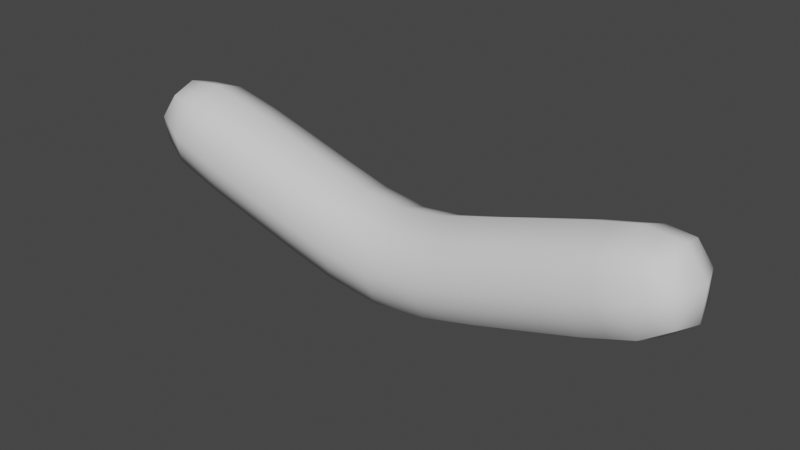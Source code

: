 # Source: Sausage.blend  (saved by Blender 2.83.20; exported with 4.5.12 LTS)
import bpy
from mathutils import Matrix  # noqa: F401  (used for matrix-valued properties, if any)

bpy.ops.wm.read_factory_settings(use_empty=True)
scene = bpy.context.scene
scene.name = 'Scene'

# ---- collections
col_collection = bpy.data.collections.new('Collection'); scene.collection.children.link(col_collection)

# ---- world
world_world = bpy.data.worlds.new('World'); scene.world = world_world
world_world.use_nodes = True; world_world.node_tree.nodes.clear()
_N = world_world.node_tree.nodes; _L = world_world.node_tree.links
n0 = _N.new('ShaderNodeOutputWorld'); n0.name = 'World Output'; n0.location = (300, 300)
n1 = _N.new('ShaderNodeBackground'); n1.name = 'Background'; n1.location = (10, 300)
n1.inputs[0].default_value = (0.05088, 0.05088, 0.05088, 1.0)
_L.new(n1.outputs[0], n0.inputs[0])
n0.is_active_output = True
world_world.color = (0.05088, 0.05088, 0.05088)
world_world.use_sun_shadow = False
world_world.sun_shadow_jitter_overblur = 0.0

# ---- meshes
me_cube = bpy.data.meshes.new('Cube')
me_cube.from_pydata([(-1.332, 0.125, 0.2639), (-1.332, -0.125, 0.2639), (-1.261, -0.125, 0.5036), (-1.261, 0.125, 0.5036), (7.451e-09, 0.1667, -0.1179), (0.0, -0.1667, -0.1179), (-1.49e-08, -0.1667, 0.2109), (0.0, 0.1667, 0.2109), (1.332, 0.125, 0.2639), (1.332, -0.125, 0.2639), (1.261, -0.125, 0.5036), (1.261, 0.125, 0.5036), (0.9901, 0.1667, 0.1193), (0.9901, -0.1667, 0.1193), (0.8955, -0.1667, 0.4389), (0.8955, 0.1667, 0.4389), (0.5108, 0.1667, -0.02141), (0.5108, -0.1667, -0.02141), (0.432, -0.1667, 0.3005), (0.432, 0.1667, 0.3005), (-0.5108, 0.1667, -0.02141), (-0.5108, -0.1667, -0.02141), (-0.432, -0.1667, 0.3005), (-0.432, 0.1667, 0.3005), (-0.9901, 0.1667, 0.1193), (-0.9901, -0.1667, 0.1193), (-0.8955, -0.1667, 0.4389), (-0.8955, 0.1667, 0.4389), (-1.322, 0.1524, 0.3914), (-1.365, 5.96e-08, 0.2453), (-1.322, -0.1524, 0.3914), (-1.279, -5.96e-08, 0.5375), (1.322, 0.1524, 0.3914), (1.279, 0.0, 0.5375), (1.322, -0.1524, 0.3914), (1.365, -5.96e-08, 0.2453), (1.209, 0.1595, 0.1915), (1.209, -0.1595, 0.1915), (1.008, 0.0, 0.05935), (1.118, -0.1595, 0.4974), (0.9428, -0.2292, 0.2791), (1.118, 0.1595, 0.4974), (0.8778, 0.0, 0.4988), (0.9428, 0.2292, 0.2791), (0.7534, 0.1667, 0.04937), (0.7534, -0.1667, 0.04937), (0.5256, 0.0, -0.08176), (0.6608, -0.1667, 0.3693), (0.4714, -0.2292, 0.1395), (0.6608, 0.1667, 0.3693), (0.4172, 0.0, 0.3609), (0.4714, 0.2292, 0.1395), (0.2584, 0.1667, -0.08751), (0.2584, -0.1667, -0.08751), (4.939e-10, 9.878e-10, -0.1795), (0.213, -0.1667, 0.2387), (-1.49e-08, -0.2292, 0.04652), (0.213, 0.1667, 0.2387), (-8.561e-09, 3.622e-09, 0.2725), (-1.49e-08, 0.2292, 0.04652), (-0.2584, 0.1667, -0.08751), (-0.2584, -0.1667, -0.08751), (-0.5256, 0.0, -0.08176), (-0.213, -0.1667, 0.2387), (-0.4714, -0.2292, 0.1395), (-0.213, 0.1667, 0.2387), (-0.4172, 0.0, 0.3609), (-0.4714, 0.2292, 0.1395), (-0.7534, 0.1667, 0.04937), (-0.7534, -0.1667, 0.04937), (-1.008, 0.0, 0.05935), (-0.6608, -0.1667, 0.3693), (-0.9428, -0.2292, 0.2791), (-0.6608, 0.1667, 0.3693), (-0.8778, 0.0, 0.4988), (-0.9428, 0.2292, 0.2791), (-1.209, 0.1595, 0.1915), (-1.209, -0.1595, 0.1915), (-1.118, -0.1595, 0.4974), (-1.118, 0.1595, 0.4974), (-1.376, 0.0, 0.4074), (1.376, 0.0, 0.4074), (1.228, 0.0, 0.1347), (1.166, -0.2195, 0.3452), (1.104, 0.0, 0.5557), (1.166, 0.2195, 0.3452), (0.7708, -2.98e-08, -0.01062), (0.7071, -0.2292, 0.2093), (0.6434, 0.0, 0.4293), (0.7071, 0.2292, 0.2093), (0.2669, 1.49e-08, -0.1487), (0.2357, -0.2292, 0.07559), (0.2045, 0.0, 0.2998), (0.2357, 0.2292, 0.07559), (-0.2669, 1.49e-08, -0.1487), (-0.2357, -0.2292, 0.07559), (-0.2045, 0.0, 0.2998), (-0.2357, 0.2292, 0.07559), (-0.7708, 0.0, -0.01062), (-0.7071, -0.2292, 0.2093), (-0.6434, 0.0, 0.4293), (-0.7071, 0.2292, 0.2093), (-1.228, 0.0, 0.1347), (-1.166, -0.2195, 0.3452), (-1.104, -5.96e-08, 0.5557), (-1.166, 0.2195, 0.3452), (-1.292, 0.1387, 0.4475), (-1.327, 0.1387, 0.3276), (-1.349, 0.0625, 0.2546), (-1.349, -0.0625, 0.2546), (-1.327, -0.1387, 0.3276), (-1.292, -0.1387, 0.4475), (-1.27, -0.0625, 0.5206), (-1.27, 0.0625, 0.5206), (1.327, 0.1387, 0.3276), (1.292, 0.1387, 0.4475), (1.27, 0.0625, 0.5206), (1.27, -0.0625, 0.5206), (1.292, -0.1387, 0.4475), (1.327, -0.1387, 0.3276), (1.349, -0.0625, 0.2546), (1.349, 0.0625, 0.2546), (1.099, 0.1631, 0.1554), (1.27, 0.1423, 0.2277), (1.27, -0.1423, 0.2277), (1.099, -0.1631, 0.1554), (0.999, -0.08333, 0.08932), (0.999, 0.08333, 0.08932), (1.19, -0.1423, 0.5005), (1.007, -0.1631, 0.4682), (0.9192, -0.1979, 0.359), (0.9665, -0.1979, 0.1992), (1.19, 0.1423, 0.5005), (1.007, 0.1631, 0.4682), (0.8866, 0.08333, 0.4689), (0.8866, -0.08333, 0.4689), (0.9665, 0.1979, 0.1992), (0.9192, 0.1979, 0.359), (0.6321, 0.1667, 0.01398), (0.8718, 0.1667, 0.08433), (0.8718, -0.1667, 0.08433), (0.6321, -0.1667, 0.01398), (0.5182, -0.08333, -0.05159), (0.5182, 0.08333, -0.05159), (0.7781, -0.1667, 0.4041), (0.5464, -0.1667, 0.3349), (0.4517, -0.1979, 0.22), (0.4911, -0.1979, 0.05907), (0.7781, 0.1667, 0.4041), (0.5464, 0.1667, 0.3349), (0.4246, 0.08333, 0.3307), (0.4246, -0.08333, 0.3307), (0.4911, 0.1979, 0.05907), (0.4517, 0.1979, 0.22), (0.1292, 0.1667, -0.1027), (0.3846, 0.1667, -0.05446), (0.3846, -0.1667, -0.05446), (0.1292, -0.1667, -0.1027), (2.47e-10, -0.08333, -0.1487), (3.972e-09, 0.08333, -0.1487), (0.3225, -0.1667, 0.2696), (0.1065, -0.1667, 0.2248), (-1.49e-08, -0.1979, 0.1287), (-7.451e-09, -0.1979, -0.03567), (0.3225, 0.1667, 0.2696), (0.1065, 0.1667, 0.2248), (-4.281e-09, 0.08333, 0.2417), (-1.173e-08, -0.08333, 0.2417), (-3.725e-09, 0.1979, -0.03567), (-7.451e-09, 0.1979, 0.1287), (-0.3846, 0.1667, -0.05446), (-0.1292, 0.1667, -0.1027), (-0.1292, -0.1667, -0.1027), (-0.3846, -0.1667, -0.05446), (-0.5182, -0.08333, -0.05159), (-0.5182, 0.08333, -0.05159), (-0.1065, -0.1667, 0.2248), (-0.3225, -0.1667, 0.2696), (-0.4517, -0.1979, 0.22), (-0.4911, -0.1979, 0.05907), (-0.1065, 0.1667, 0.2248), (-0.3225, 0.1667, 0.2696), (-0.4246, 0.08333, 0.3307), (-0.4246, -0.08333, 0.3307), (-0.4911, 0.1979, 0.05907), (-0.4517, 0.1979, 0.22), (-0.8718, 0.1667, 0.08433), (-0.6321, 0.1667, 0.01398), (-0.6321, -0.1667, 0.01398), (-0.8718, -0.1667, 0.08433), (-0.999, -0.08333, 0.08932), (-0.999, 0.08333, 0.08932), (-0.5464, -0.1667, 0.3349), (-0.7781, -0.1667, 0.4041), (-0.9192, -0.1979, 0.359), (-0.9665, -0.1979, 0.1992), (-0.5464, 0.1667, 0.3349), (-0.7781, 0.1667, 0.4041), (-0.8866, 0.08333, 0.4689), (-0.8866, -0.08333, 0.4689), (-0.9665, 0.1979, 0.1992), (-0.9192, 0.1979, 0.359), (-1.27, 0.1423, 0.2277), (-1.099, 0.1631, 0.1554), (-1.099, -0.1631, 0.1554), (-1.27, -0.1423, 0.2277), (-1.007, -0.1631, 0.4682), (-1.19, -0.1423, 0.5005), (-1.007, 0.1631, 0.4682), (-1.19, 0.1423, 0.5005), (-1.371, 2.98e-08, 0.3264), (-1.349, -0.0762, 0.3994), (-1.328, -2.98e-08, 0.4725), (-1.349, 0.0762, 0.3994), (1.328, 0.0, 0.4725), (1.349, -0.0762, 0.3994), (1.371, -2.98e-08, 0.3264), (1.349, 0.0762, 0.3994), (1.297, -2.98e-08, 0.19), (1.219, -0.07976, 0.1631), (1.118, 0.0, 0.09704), (1.219, 0.07976, 0.1631), (1.244, -0.186, 0.3683), (1.142, -0.1895, 0.4213), (1.054, -0.2243, 0.3122), (1.188, -0.1895, 0.2683), (1.191, 0.0, 0.5466), (1.111, 0.07976, 0.5266), (0.9908, 0.0, 0.5273), (1.111, -0.07976, 0.5266), (1.244, 0.186, 0.3683), (1.188, 0.1895, 0.2683), (1.054, 0.2243, 0.3122), (1.142, 0.1895, 0.4213), (0.8893, -1.49e-08, 0.02437), (0.7621, -0.08333, 0.01938), (0.6482, -1.49e-08, -0.04619), (0.7621, 0.08333, 0.01938), (0.825, -0.2292, 0.2442), (0.6839, -0.1979, 0.2893), (0.5893, -0.2292, 0.1744), (0.7303, -0.1979, 0.1293), (0.7606, 0.0, 0.464), (0.6521, 0.08333, 0.3993), (0.5303, 0.0, 0.3951), (0.6521, -0.08333, 0.3993), (0.825, 0.2292, 0.2442), (0.7303, 0.1979, 0.1293), (0.5893, 0.2292, 0.1744), (0.6839, 0.1979, 0.2893), (0.3962, 7.451e-09, -0.1152), (0.2626, -0.08333, -0.1181), (0.1334, 7.944e-09, -0.1641), (0.2626, 0.08333, -0.1181), (0.3536, -0.2292, 0.1076), (0.2244, -0.1979, 0.1571), (0.1179, -0.2292, 0.06105), (0.247, -0.1979, -0.00596), (0.3109, 0.0, 0.3304), (0.2088, 0.08333, 0.2693), (0.1023, 1.811e-09, 0.2862), (0.2088, -0.08333, 0.2693), (0.3536, 0.2292, 0.1076), (0.247, 0.1979, -0.00596), (0.1179, 0.2292, 0.06105), (0.2244, 0.1979, 0.1571), (-0.1334, 7.944e-09, -0.1641), (-0.2626, -0.08333, -0.1181), (-0.3962, 7.451e-09, -0.1152), (-0.2626, 0.08333, -0.1181), (-0.1179, -0.2292, 0.06105), (-0.2244, -0.1979, 0.1571), (-0.3536, -0.2292, 0.1076), (-0.247, -0.1979, -0.00596), (-0.1023, 1.811e-09, 0.2862), (-0.2088, 0.08333, 0.2693), (-0.3109, 0.0, 0.3304), (-0.2088, -0.08333, 0.2693), (-0.1179, 0.2292, 0.06105), (-0.247, 0.1979, -0.00596), (-0.3536, 0.2292, 0.1076), (-0.2244, 0.1979, 0.1571), (-0.6482, 0.0, -0.04619), (-0.7621, -0.08333, 0.01938), (-0.8893, 0.0, 0.02437), (-0.7621, 0.08333, 0.01938), (-0.5893, -0.2292, 0.1744), (-0.6839, -0.1979, 0.2893), (-0.825, -0.2292, 0.2442), (-0.7303, -0.1979, 0.1293), (-0.5303, 0.0, 0.3951), (-0.6521, 0.08333, 0.3993), (-0.7606, 0.0, 0.464), (-0.6521, -0.08333, 0.3993), (-0.5893, 0.2292, 0.1744), (-0.7303, 0.1979, 0.1293), (-0.825, 0.2292, 0.2442), (-0.6839, 0.1979, 0.2893), (-1.118, 0.0, 0.09704), (-1.219, -0.07976, 0.1631), (-1.297, 2.98e-08, 0.19), (-1.219, 0.07976, 0.1631), (-1.054, -0.2243, 0.3122), (-1.142, -0.1895, 0.4213), (-1.244, -0.186, 0.3683), (-1.188, -0.1895, 0.2683), (-0.9908, -2.98e-08, 0.5273), (-1.111, 0.07976, 0.5266), (-1.191, -5.96e-08, 0.5466), (-1.111, -0.07976, 0.5266), (-1.054, 0.2243, 0.3122), (-1.188, 0.1895, 0.2683), (-1.244, 0.186, 0.3683), (-1.142, 0.1895, 0.4213), (-1.217, 0.1641, 0.4344), (-1.257, 0.1641, 0.298), (-1.077, 0.1937, 0.2338), (-1.031, 0.1937, 0.3902), (-1.19, -0.07113, 0.5236), (-1.19, 0.07113, 0.5236), (-0.9989, 0.08155, 0.4977), (-0.9989, -0.08155, 0.4977), (-1.257, -0.1641, 0.298), (-1.217, -0.1641, 0.4344), (-1.031, -0.1937, 0.3902), (-1.077, -0.1937, 0.2338), (-1.284, 0.07113, 0.2088), (-1.284, -0.07113, 0.2088), (-1.109, -0.08155, 0.1262), (-1.109, 0.08155, 0.1262), (-0.8016, 0.1979, 0.3242), (-0.8484, 0.1979, 0.1643), (-0.6107, 0.1979, 0.09421), (-0.5678, 0.1979, 0.2547), (-0.7694, -0.08333, 0.4341), (-0.7694, 0.08333, 0.4341), (-0.5383, 0.08333, 0.365), (-0.5383, -0.08333, 0.365), (-0.8484, -0.1979, 0.1643), (-0.8016, -0.1979, 0.3242), (-0.5678, -0.1979, 0.2547), (-0.6107, -0.1979, 0.09421), (-0.8806, 0.08333, 0.05435), (-0.8806, -0.08333, 0.05435), (-0.6402, -0.08333, -0.0161), (-0.6402, 0.08333, -0.0161), (-0.338, 0.1979, 0.1886), (-0.3691, 0.1979, 0.02656), (-0.1235, 0.1979, -0.02082), (-0.1122, 0.1979, 0.1429), (-0.3167, -0.08333, 0.3), (-0.3167, 0.08333, 0.3), (-0.1044, 0.08333, 0.2555), (-0.1044, -0.08333, 0.2555), (-0.3691, -0.1979, 0.02656), (-0.338, -0.1979, 0.1886), (-0.1122, -0.1979, 0.1429), (-0.1235, -0.1979, -0.02082), (-0.3904, 0.08333, -0.08484), (-0.3904, -0.08333, -0.08484), (-0.1313, -0.08333, -0.1334), (-0.1313, 0.08333, -0.1334), (0.1122, 0.1979, 0.1429), (0.1235, 0.1979, -0.02082), (0.3691, 0.1979, 0.02656), (0.338, 0.1979, 0.1886), (0.1044, -0.08333, 0.2555), (0.1044, 0.08333, 0.2555), (0.3167, 0.08333, 0.3), (0.3167, -0.08333, 0.3), (0.1235, -0.1979, -0.02082), (0.1122, -0.1979, 0.1429), (0.338, -0.1979, 0.1886), (0.3691, -0.1979, 0.02656), (0.1313, 0.08333, -0.1334), (0.1313, -0.08333, -0.1334), (0.3904, -0.08333, -0.08484), (0.3904, 0.08333, -0.08484), (0.5678, 0.1979, 0.2547), (0.6107, 0.1979, 0.09421), (0.8484, 0.1979, 0.1643), (0.8016, 0.1979, 0.3242), (0.5383, -0.08333, 0.365), (0.5383, 0.08333, 0.365), (0.7694, 0.08333, 0.4341), (0.7694, -0.08333, 0.4341), (0.6107, -0.1979, 0.09421), (0.5678, -0.1979, 0.2547), (0.8016, -0.1979, 0.3242), (0.8484, -0.1979, 0.1643), (0.6402, 0.08333, -0.0161), (0.6402, -0.08333, -0.0161), (0.8806, -0.08333, 0.05435), (0.8806, 0.08333, 0.05435), (1.031, 0.1937, 0.3902), (1.077, 0.1937, 0.2338), (1.257, 0.1641, 0.298), (1.217, 0.1641, 0.4344), (0.9989, -0.08155, 0.4977), (0.9989, 0.08155, 0.4977), (1.19, 0.07113, 0.5236), (1.19, -0.07113, 0.5236), (1.077, -0.1937, 0.2338), (1.031, -0.1937, 0.3902), (1.217, -0.1641, 0.4344), (1.257, -0.1641, 0.298), (1.109, 0.08155, 0.1262), (1.109, -0.08155, 0.1262), (1.284, -0.07113, 0.2088), (1.284, 0.07113, 0.2088), (1.349, 0.06935, 0.327), (1.349, -0.06935, 0.327), (1.31, -0.06935, 0.46), (1.31, 0.06935, 0.46), (-1.31, 0.06935, 0.46), (-1.31, -0.06935, 0.46), (-1.349, -0.06935, 0.327), (-1.349, 0.06935, 0.327)], [], [(417, 210, 80, 213), (416, 110, 30, 211), (415, 111, 2, 112), (414, 212, 31, 113), (413, 214, 81, 217), (412, 118, 34, 215), (411, 119, 9, 120), (410, 216, 35, 121), (409, 218, 82, 221), (408, 124, 37, 219), (407, 125, 13, 126), (406, 220, 38, 127), (405, 222, 83, 225), (404, 128, 39, 223), (403, 129, 14, 130), (402, 224, 40, 131), (401, 226, 84, 229), (400, 132, 41, 227), (399, 133, 15, 134), (398, 228, 42, 135), (397, 230, 85, 233), (396, 123, 36, 231), (395, 122, 12, 136), (394, 232, 43, 137), (393, 234, 86, 237), (392, 140, 45, 235), (391, 141, 17, 142), (390, 236, 46, 143), (389, 238, 87, 241), (388, 144, 47, 239), (387, 145, 18, 146), (386, 240, 48, 147), (385, 242, 88, 245), (384, 148, 49, 243), (383, 149, 19, 150), (382, 244, 50, 151), (381, 246, 89, 249), (380, 139, 44, 247), (379, 138, 16, 152), (378, 248, 51, 153), (377, 250, 90, 253), (376, 156, 53, 251), (375, 157, 5, 158), (374, 252, 54, 159), (373, 254, 91, 257), (372, 160, 55, 255), (371, 161, 6, 162), (370, 256, 56, 163), (369, 258, 92, 261), (368, 164, 57, 259), (367, 165, 7, 166), (366, 260, 58, 167), (365, 262, 93, 265), (364, 155, 52, 263), (363, 154, 4, 168), (362, 264, 59, 169), (361, 266, 94, 269), (360, 172, 61, 267), (359, 173, 21, 174), (358, 268, 62, 175), (357, 270, 95, 273), (356, 176, 63, 271), (355, 177, 22, 178), (354, 272, 64, 179), (353, 274, 96, 277), (352, 180, 65, 275), (351, 181, 23, 182), (350, 276, 66, 183), (349, 278, 97, 281), (348, 171, 60, 279), (347, 170, 20, 184), (346, 280, 67, 185), (345, 282, 98, 285), (344, 188, 69, 283), (343, 189, 25, 190), (342, 284, 70, 191), (341, 286, 99, 289), (340, 192, 71, 287), (339, 193, 26, 194), (338, 288, 72, 195), (337, 290, 100, 293), (336, 196, 73, 291), (335, 197, 27, 198), (334, 292, 74, 199), (333, 294, 101, 297), (332, 187, 68, 295), (331, 186, 24, 200), (330, 296, 75, 201), (329, 298, 102, 301), (328, 204, 77, 299), (327, 205, 1, 109), (326, 300, 29, 108), (325, 302, 103, 305), (324, 206, 78, 303), (323, 207, 2, 111), (322, 304, 30, 110), (321, 306, 104, 309), (320, 208, 79, 307), (319, 209, 3, 113), (318, 308, 31, 112), (317, 310, 105, 313), (316, 203, 76, 311), (315, 202, 0, 107), (314, 312, 28, 106), (209, 314, 106, 3), (79, 313, 314, 209), (313, 105, 312, 314), (312, 315, 107, 28), (105, 311, 315, 312), (311, 76, 202, 315), (310, 316, 311, 105), (75, 200, 316, 310), (200, 24, 203, 316), (208, 317, 313, 79), (27, 201, 317, 208), (201, 75, 310, 317), (207, 318, 112, 2), (78, 309, 318, 207), (309, 104, 308, 318), (308, 319, 113, 31), (104, 307, 319, 308), (307, 79, 209, 319), (306, 320, 307, 104), (74, 198, 320, 306), (198, 27, 208, 320), (206, 321, 309, 78), (26, 199, 321, 206), (199, 74, 306, 321), (205, 322, 110, 1), (77, 305, 322, 205), (305, 103, 304, 322), (304, 323, 111, 30), (103, 303, 323, 304), (303, 78, 207, 323), (302, 324, 303, 103), (72, 194, 324, 302), (194, 26, 206, 324), (204, 325, 305, 77), (25, 195, 325, 204), (195, 72, 302, 325), (202, 326, 108, 0), (76, 301, 326, 202), (301, 102, 300, 326), (300, 327, 109, 29), (102, 299, 327, 300), (299, 77, 205, 327), (298, 328, 299, 102), (70, 190, 328, 298), (190, 25, 204, 328), (203, 329, 301, 76), (24, 191, 329, 203), (191, 70, 298, 329), (197, 330, 201, 27), (73, 297, 330, 197), (297, 101, 296, 330), (296, 331, 200, 75), (101, 295, 331, 296), (295, 68, 186, 331), (294, 332, 295, 101), (67, 184, 332, 294), (184, 20, 187, 332), (196, 333, 297, 73), (23, 185, 333, 196), (185, 67, 294, 333), (193, 334, 199, 26), (71, 293, 334, 193), (293, 100, 292, 334), (292, 335, 198, 74), (100, 291, 335, 292), (291, 73, 197, 335), (290, 336, 291, 100), (66, 182, 336, 290), (182, 23, 196, 336), (192, 337, 293, 71), (22, 183, 337, 192), (183, 66, 290, 337), (189, 338, 195, 25), (69, 289, 338, 189), (289, 99, 288, 338), (288, 339, 194, 72), (99, 287, 339, 288), (287, 71, 193, 339), (286, 340, 287, 99), (64, 178, 340, 286), (178, 22, 192, 340), (188, 341, 289, 69), (21, 179, 341, 188), (179, 64, 286, 341), (186, 342, 191, 24), (68, 285, 342, 186), (285, 98, 284, 342), (284, 343, 190, 70), (98, 283, 343, 284), (283, 69, 189, 343), (282, 344, 283, 98), (62, 174, 344, 282), (174, 21, 188, 344), (187, 345, 285, 68), (20, 175, 345, 187), (175, 62, 282, 345), (181, 346, 185, 23), (65, 281, 346, 181), (281, 97, 280, 346), (280, 347, 184, 67), (97, 279, 347, 280), (279, 60, 170, 347), (278, 348, 279, 97), (59, 168, 348, 278), (168, 4, 171, 348), (180, 349, 281, 65), (7, 169, 349, 180), (169, 59, 278, 349), (177, 350, 183, 22), (63, 277, 350, 177), (277, 96, 276, 350), (276, 351, 182, 66), (96, 275, 351, 276), (275, 65, 181, 351), (274, 352, 275, 96), (58, 166, 352, 274), (166, 7, 180, 352), (176, 353, 277, 63), (6, 167, 353, 176), (167, 58, 274, 353), (173, 354, 179, 21), (61, 273, 354, 173), (273, 95, 272, 354), (272, 355, 178, 64), (95, 271, 355, 272), (271, 63, 177, 355), (270, 356, 271, 95), (56, 162, 356, 270), (162, 6, 176, 356), (172, 357, 273, 61), (5, 163, 357, 172), (163, 56, 270, 357), (170, 358, 175, 20), (60, 269, 358, 170), (269, 94, 268, 358), (268, 359, 174, 62), (94, 267, 359, 268), (267, 61, 173, 359), (266, 360, 267, 94), (54, 158, 360, 266), (158, 5, 172, 360), (171, 361, 269, 60), (4, 159, 361, 171), (159, 54, 266, 361), (165, 362, 169, 7), (57, 265, 362, 165), (265, 93, 264, 362), (264, 363, 168, 59), (93, 263, 363, 264), (263, 52, 154, 363), (262, 364, 263, 93), (51, 152, 364, 262), (152, 16, 155, 364), (164, 365, 265, 57), (19, 153, 365, 164), (153, 51, 262, 365), (161, 366, 167, 6), (55, 261, 366, 161), (261, 92, 260, 366), (260, 367, 166, 58), (92, 259, 367, 260), (259, 57, 165, 367), (258, 368, 259, 92), (50, 150, 368, 258), (150, 19, 164, 368), (160, 369, 261, 55), (18, 151, 369, 160), (151, 50, 258, 369), (157, 370, 163, 5), (53, 257, 370, 157), (257, 91, 256, 370), (256, 371, 162, 56), (91, 255, 371, 256), (255, 55, 161, 371), (254, 372, 255, 91), (48, 146, 372, 254), (146, 18, 160, 372), (156, 373, 257, 53), (17, 147, 373, 156), (147, 48, 254, 373), (154, 374, 159, 4), (52, 253, 374, 154), (253, 90, 252, 374), (252, 375, 158, 54), (90, 251, 375, 252), (251, 53, 157, 375), (250, 376, 251, 90), (46, 142, 376, 250), (142, 17, 156, 376), (155, 377, 253, 52), (16, 143, 377, 155), (143, 46, 250, 377), (149, 378, 153, 19), (49, 249, 378, 149), (249, 89, 248, 378), (248, 379, 152, 51), (89, 247, 379, 248), (247, 44, 138, 379), (246, 380, 247, 89), (43, 136, 380, 246), (136, 12, 139, 380), (148, 381, 249, 49), (15, 137, 381, 148), (137, 43, 246, 381), (145, 382, 151, 18), (47, 245, 382, 145), (245, 88, 244, 382), (244, 383, 150, 50), (88, 243, 383, 244), (243, 49, 149, 383), (242, 384, 243, 88), (42, 134, 384, 242), (134, 15, 148, 384), (144, 385, 245, 47), (14, 135, 385, 144), (135, 42, 242, 385), (141, 386, 147, 17), (45, 241, 386, 141), (241, 87, 240, 386), (240, 387, 146, 48), (87, 239, 387, 240), (239, 47, 145, 387), (238, 388, 239, 87), (40, 130, 388, 238), (130, 14, 144, 388), (140, 389, 241, 45), (13, 131, 389, 140), (131, 40, 238, 389), (138, 390, 143, 16), (44, 237, 390, 138), (237, 86, 236, 390), (236, 391, 142, 46), (86, 235, 391, 236), (235, 45, 141, 391), (234, 392, 235, 86), (38, 126, 392, 234), (126, 13, 140, 392), (139, 393, 237, 44), (12, 127, 393, 139), (127, 38, 234, 393), (133, 394, 137, 15), (41, 233, 394, 133), (233, 85, 232, 394), (232, 395, 136, 43), (85, 231, 395, 232), (231, 36, 122, 395), (230, 396, 231, 85), (32, 114, 396, 230), (114, 8, 123, 396), (132, 397, 233, 41), (11, 115, 397, 132), (115, 32, 230, 397), (129, 398, 135, 14), (39, 229, 398, 129), (229, 84, 228, 398), (228, 399, 134, 42), (84, 227, 399, 228), (227, 41, 133, 399), (226, 400, 227, 84), (33, 116, 400, 226), (116, 11, 132, 400), (128, 401, 229, 39), (10, 117, 401, 128), (117, 33, 226, 401), (125, 402, 131, 13), (37, 225, 402, 125), (225, 83, 224, 402), (224, 403, 130, 40), (83, 223, 403, 224), (223, 39, 129, 403), (222, 404, 223, 83), (34, 118, 404, 222), (118, 10, 128, 404), (124, 405, 225, 37), (9, 119, 405, 124), (119, 34, 222, 405), (122, 406, 127, 12), (36, 221, 406, 122), (221, 82, 220, 406), (220, 407, 126, 38), (82, 219, 407, 220), (219, 37, 125, 407), (218, 408, 219, 82), (35, 120, 408, 218), (120, 9, 124, 408), (123, 409, 221, 36), (8, 121, 409, 123), (121, 35, 218, 409), (114, 410, 121, 8), (32, 217, 410, 114), (217, 81, 216, 410), (216, 411, 120, 35), (81, 215, 411, 216), (215, 34, 119, 411), (214, 412, 215, 81), (33, 117, 412, 214), (117, 10, 118, 412), (115, 413, 217, 32), (11, 116, 413, 115), (116, 33, 214, 413), (106, 414, 113, 3), (28, 213, 414, 106), (213, 80, 212, 414), (212, 415, 112, 31), (80, 211, 415, 212), (211, 30, 111, 415), (210, 416, 211, 80), (29, 109, 416, 210), (109, 1, 110, 416), (107, 417, 213, 28), (0, 108, 417, 107), (108, 29, 210, 417)])
me_cube.polygons.foreach_set('use_smooth', [True] * 416)
_ca = me_cube.color_attributes.new('Col', 'BYTE_COLOR', 'CORNER')
_ca.data.foreach_set('color', [1.0, 1.0, 1.0, 1.0, 1.0, 1.0, 1.0, 1.0, 1.0, 1.0, 1.0, 1.0, 1.0, 1.0, 1.0, 1.0, 1.0, 1.0, 1.0, 1.0, 1.0, 1.0, 1.0, 1.0, 1.0, 1.0, 1.0, 1.0, 1.0, 1.0, 1.0, 1.0, 1.0, 1.0, 1.0, 1.0, 1.0, 1.0, 1.0, 1.0, 1.0, 1.0, 1.0, 1.0, 1.0, 1.0, 1.0, 1.0, 1.0, 1.0, 1.0, 1.0, 1.0, 1.0, 1.0, 1.0, 1.0, 1.0, 1.0, 1.0, 1.0, 1.0, 1.0, 1.0, 1.0, 1.0, 1.0, 1.0, 1.0, 1.0, 1.0, 1.0, 1.0, 1.0, 1.0, 1.0, 1.0, 1.0, 1.0, 1.0, 1.0, 1.0, 1.0, 1.0, 1.0, 1.0, 1.0, 1.0, 1.0, 1.0, 1.0, 1.0, 1.0, 1.0, 1.0, 1.0, 1.0, 1.0, 1.0, 1.0, 1.0, 1.0, 1.0, 1.0, 1.0, 1.0, 1.0, 1.0, 1.0, 1.0, 1.0, 1.0, 1.0, 1.0, 1.0, 1.0, 1.0, 1.0, 1.0, 1.0, 1.0, 1.0, 1.0, 1.0, 1.0, 1.0, 1.0, 1.0, 1.0, 1.0, 1.0, 1.0, 1.0, 1.0, 1.0, 1.0, 1.0, 1.0, 1.0, 1.0, 1.0, 1.0, 1.0, 1.0, 1.0, 1.0, 1.0, 1.0, 1.0, 1.0, 1.0, 1.0, 1.0, 1.0, 1.0, 1.0, 1.0, 1.0, 1.0, 1.0, 1.0, 1.0, 1.0, 1.0, 1.0, 1.0, 1.0, 1.0, 1.0, 1.0, 1.0, 1.0, 1.0, 1.0, 1.0, 1.0, 1.0, 1.0, 1.0, 1.0, 1.0, 1.0, 1.0, 1.0, 1.0, 1.0, 1.0, 1.0, 1.0, 1.0, 1.0, 1.0, 1.0, 1.0, 1.0, 1.0, 1.0, 1.0, 1.0, 1.0, 1.0, 1.0, 1.0, 1.0, 1.0, 1.0, 1.0, 1.0, 1.0, 1.0, 1.0, 1.0, 1.0, 1.0, 1.0, 1.0, 1.0, 1.0, 1.0, 1.0, 1.0, 1.0, 1.0, 1.0, 1.0, 1.0, 1.0, 1.0, 1.0, 1.0, 1.0, 1.0, 1.0, 1.0, 1.0, 1.0, 1.0, 1.0, 1.0, 1.0, 1.0, 1.0, 1.0, 1.0, 1.0, 1.0, 1.0, 1.0, 1.0, 1.0, 1.0, 1.0, 1.0, 1.0, 1.0, 1.0, 1.0, 1.0, 1.0, 1.0, 1.0, 1.0, 1.0, 1.0, 1.0, 1.0, 1.0, 1.0, 1.0, 1.0, 1.0, 1.0, 1.0, 1.0, 1.0, 1.0, 1.0, 1.0, 1.0, 1.0, 1.0, 1.0, 1.0, 1.0, 1.0, 1.0, 1.0, 1.0, 1.0, 1.0, 1.0, 1.0, 1.0, 1.0, 1.0, 1.0, 1.0, 1.0, 1.0, 1.0, 1.0, 1.0, 1.0, 1.0, 1.0, 1.0, 1.0, 1.0, 1.0, 1.0, 1.0, 1.0, 1.0, 1.0, 1.0, 1.0, 1.0, 1.0, 1.0, 1.0, 1.0, 1.0, 1.0, 1.0, 1.0, 1.0, 1.0, 1.0, 1.0, 1.0, 1.0, 1.0, 1.0, 1.0, 1.0, 1.0, 1.0, 1.0, 1.0, 1.0, 1.0, 1.0, 1.0, 1.0, 1.0, 1.0, 1.0, 1.0, 1.0, 1.0, 1.0, 1.0, 1.0, 1.0, 1.0, 1.0, 1.0, 1.0, 1.0, 1.0, 1.0, 1.0, 1.0, 1.0, 1.0, 1.0, 1.0, 1.0, 1.0, 1.0, 1.0, 1.0, 1.0, 1.0, 1.0, 1.0, 1.0, 1.0, 1.0, 1.0, 1.0, 1.0, 1.0, 1.0, 1.0, 1.0, 1.0, 1.0, 1.0, 1.0, 1.0, 1.0, 1.0, 1.0, 1.0, 1.0, 1.0, 1.0, 1.0, 1.0, 1.0, 1.0, 1.0, 1.0, 1.0, 1.0, 1.0, 1.0, 1.0, 1.0, 1.0, 1.0, 1.0, 1.0, 1.0, 1.0, 1.0, 1.0, 1.0, 1.0, 1.0, 1.0, 1.0, 1.0, 1.0, 1.0, 1.0, 1.0, 1.0, 1.0, 1.0, 1.0, 1.0, 1.0, 1.0, 1.0, 1.0, 1.0, 1.0, 1.0, 1.0, 1.0, 1.0, 1.0, 1.0, 1.0, 1.0, 1.0, 1.0, 1.0, 1.0, 1.0, 1.0, 1.0, 1.0, 1.0, 1.0, 1.0, 1.0, 1.0, 1.0, 1.0, 1.0, 1.0, 1.0, 1.0, 1.0, 1.0, 1.0, 1.0, 1.0, 1.0, 1.0, 1.0, 1.0, 1.0, 1.0, 1.0, 1.0, 1.0, 1.0, 1.0, 1.0, 1.0, 1.0, 1.0, 1.0, 1.0, 1.0, 1.0, 1.0, 1.0, 1.0, 1.0, 1.0, 1.0, 1.0, 1.0, 1.0, 1.0, 1.0, 1.0, 1.0, 1.0, 1.0, 1.0, 1.0, 1.0, 1.0, 1.0, 1.0, 1.0, 1.0, 1.0, 1.0, 1.0, 1.0, 1.0, 1.0, 1.0, 1.0, 1.0, 1.0, 1.0, 1.0, 1.0, 1.0, 1.0, 1.0, 1.0, 1.0, 1.0, 1.0, 1.0, 1.0, 1.0, 1.0, 1.0, 1.0, 1.0, 1.0, 1.0, 1.0, 1.0, 1.0, 1.0, 1.0, 1.0, 1.0, 1.0, 1.0, 1.0, 1.0, 1.0, 1.0, 1.0, 1.0, 1.0, 1.0, 1.0, 1.0, 1.0, 1.0, 1.0, 1.0, 1.0, 1.0, 1.0, 1.0, 1.0, 1.0, 1.0, 1.0, 1.0, 1.0, 1.0, 1.0, 1.0, 1.0, 1.0, 1.0, 1.0, 1.0, 1.0, 1.0, 1.0, 1.0, 1.0, 1.0, 1.0, 1.0, 1.0, 1.0, 1.0, 1.0, 1.0, 1.0, 1.0, 1.0, 1.0, 1.0, 1.0, 1.0, 1.0, 1.0, 1.0, 1.0, 1.0, 1.0, 1.0, 1.0, 1.0, 1.0, 1.0, 1.0, 1.0, 1.0, 1.0, 1.0, 1.0, 1.0, 1.0, 1.0, 1.0, 1.0, 1.0, 1.0, 1.0, 1.0, 1.0, 1.0, 1.0, 1.0, 1.0, 1.0, 1.0, 1.0, 1.0, 1.0, 1.0, 1.0, 1.0, 1.0, 1.0, 1.0, 1.0, 1.0, 1.0, 1.0, 1.0, 1.0, 1.0, 1.0, 1.0, 1.0, 1.0, 1.0, 1.0, 1.0, 1.0, 1.0, 1.0, 1.0, 1.0, 1.0, 1.0, 1.0, 1.0, 1.0, 1.0, 1.0, 1.0, 1.0, 1.0, 1.0, 1.0, 1.0, 1.0, 1.0, 1.0, 1.0, 1.0, 1.0, 1.0, 1.0, 1.0, 1.0, 1.0, 1.0, 1.0, 1.0, 1.0, 1.0, 1.0, 1.0, 1.0, 1.0, 1.0, 1.0, 1.0, 1.0, 1.0, 1.0, 1.0, 1.0, 1.0, 1.0, 1.0, 1.0, 1.0, 1.0, 1.0, 1.0, 1.0, 1.0, 1.0, 1.0, 1.0, 1.0, 1.0, 1.0, 1.0, 1.0, 1.0, 1.0, 1.0, 1.0, 1.0, 1.0, 1.0, 1.0, 1.0, 1.0, 1.0, 1.0, 1.0, 1.0, 1.0, 1.0, 1.0, 1.0, 1.0, 1.0, 1.0, 1.0, 1.0, 1.0, 1.0, 1.0, 1.0, 1.0, 1.0, 1.0, 1.0, 1.0, 1.0, 1.0, 1.0, 1.0, 1.0, 1.0, 1.0, 1.0, 1.0, 1.0, 1.0, 1.0, 1.0, 1.0, 1.0, 1.0, 1.0, 1.0, 1.0, 1.0, 1.0, 1.0, 1.0, 1.0, 1.0, 1.0, 1.0, 1.0, 1.0, 1.0, 1.0, 1.0, 1.0, 1.0, 1.0, 1.0, 1.0, 1.0, 1.0, 1.0, 1.0, 1.0, 1.0, 1.0, 1.0, 1.0, 1.0, 1.0, 1.0, 1.0, 1.0, 1.0, 1.0, 1.0, 1.0, 1.0, 1.0, 1.0, 1.0, 1.0, 1.0, 1.0, 1.0, 1.0, 1.0, 1.0, 1.0, 1.0, 1.0, 1.0, 1.0, 1.0, 1.0, 1.0, 1.0, 1.0, 1.0, 1.0, 1.0, 1.0, 1.0, 1.0, 1.0, 1.0, 1.0, 1.0, 1.0, 1.0, 1.0, 1.0, 1.0, 1.0, 1.0, 1.0, 1.0, 1.0, 1.0, 1.0, 1.0, 1.0, 1.0, 1.0, 1.0, 1.0, 1.0, 1.0, 1.0, 1.0, 1.0, 1.0, 1.0, 1.0, 1.0, 1.0, 1.0, 1.0, 1.0, 1.0, 1.0, 1.0, 1.0, 1.0, 1.0, 1.0, 1.0, 1.0, 1.0, 1.0, 1.0, 1.0, 1.0, 1.0, 1.0, 1.0, 1.0, 1.0, 1.0, 1.0, 1.0, 1.0, 1.0, 1.0, 1.0, 1.0, 1.0, 1.0, 1.0, 1.0, 1.0, 1.0, 1.0, 1.0, 1.0, 1.0, 1.0, 1.0, 1.0, 1.0, 1.0, 1.0, 1.0, 1.0, 1.0, 1.0, 1.0, 1.0, 1.0, 1.0, 1.0, 1.0, 1.0, 1.0, 1.0, 1.0, 1.0, 1.0, 1.0, 1.0, 1.0, 1.0, 1.0, 1.0, 1.0, 1.0, 1.0, 1.0, 1.0, 1.0, 1.0, 1.0, 1.0, 1.0, 1.0, 1.0, 1.0, 1.0, 1.0, 1.0, 1.0, 1.0, 1.0, 1.0, 1.0, 1.0, 1.0, 1.0, 1.0, 1.0, 1.0, 1.0, 1.0, 1.0, 1.0, 1.0, 1.0, 1.0, 1.0, 1.0, 1.0, 1.0, 1.0, 1.0, 1.0, 1.0, 1.0, 1.0, 1.0, 1.0, 1.0, 1.0, 1.0, 1.0, 1.0, 1.0, 1.0, 1.0, 1.0, 1.0, 1.0, 1.0, 1.0, 1.0, 1.0, 1.0, 1.0, 1.0, 1.0, 1.0, 1.0, 1.0, 1.0, 1.0, 1.0, 1.0, 1.0, 1.0, 1.0, 1.0, 1.0, 1.0, 1.0, 1.0, 1.0, 1.0, 1.0, 1.0, 1.0, 1.0, 1.0, 1.0, 1.0, 1.0, 1.0, 1.0, 1.0, 1.0, 1.0, 1.0, 1.0, 1.0, 1.0, 1.0, 1.0, 1.0, 1.0, 1.0, 1.0, 1.0, 1.0, 1.0, 1.0, 1.0, 1.0, 1.0, 1.0, 1.0, 1.0, 1.0, 1.0, 1.0, 1.0, 1.0, 1.0, 1.0, 1.0, 1.0, 1.0, 1.0, 1.0, 1.0, 1.0, 1.0, 1.0, 1.0, 1.0, 1.0, 1.0, 1.0, 1.0, 1.0, 1.0, 1.0, 1.0, 1.0, 1.0, 1.0, 1.0, 1.0, 1.0, 1.0, 1.0, 1.0, 1.0, 1.0, 1.0, 1.0, 1.0, 1.0, 1.0, 1.0, 1.0, 1.0, 1.0, 1.0, 1.0, 1.0, 1.0, 1.0, 1.0, 1.0, 1.0, 1.0, 1.0, 1.0, 1.0, 1.0, 1.0, 1.0, 1.0, 1.0, 1.0, 1.0, 1.0, 1.0, 1.0, 1.0, 1.0, 1.0, 1.0, 1.0, 1.0, 1.0, 1.0, 1.0, 1.0, 1.0, 1.0, 1.0, 1.0, 1.0, 1.0, 1.0, 1.0, 1.0, 1.0, 1.0, 1.0, 1.0, 1.0, 1.0, 1.0, 1.0, 1.0, 1.0, 1.0, 1.0, 1.0, 1.0, 1.0, 1.0, 1.0, 1.0, 1.0, 1.0, 1.0, 1.0, 1.0, 1.0, 1.0, 1.0, 1.0, 1.0, 1.0, 1.0, 1.0, 1.0, 1.0, 1.0, 1.0, 1.0, 1.0, 1.0, 1.0, 1.0, 1.0, 1.0, 1.0, 1.0, 1.0, 1.0, 1.0, 1.0, 1.0, 1.0, 1.0, 1.0, 1.0, 1.0, 1.0, 1.0, 1.0, 1.0, 1.0, 1.0, 1.0, 1.0, 1.0, 1.0, 1.0, 1.0, 1.0, 1.0, 1.0, 1.0, 1.0, 1.0, 1.0, 1.0, 1.0, 1.0, 1.0, 1.0, 1.0, 1.0, 1.0, 1.0, 1.0, 1.0, 1.0, 1.0, 1.0, 1.0, 1.0, 1.0, 1.0, 1.0, 1.0, 1.0, 1.0, 1.0, 1.0, 1.0, 1.0, 1.0, 1.0, 1.0, 1.0, 1.0, 1.0, 1.0, 1.0, 1.0, 1.0, 1.0, 1.0, 1.0, 1.0, 1.0, 1.0, 1.0, 1.0, 1.0, 1.0, 1.0, 1.0, 1.0, 1.0, 1.0, 1.0, 1.0, 1.0, 1.0, 1.0, 1.0, 1.0, 1.0, 1.0, 1.0, 1.0, 1.0, 1.0, 1.0, 1.0, 1.0, 1.0, 1.0, 1.0, 1.0, 1.0, 1.0, 1.0, 1.0, 1.0, 1.0, 1.0, 1.0, 1.0, 1.0, 1.0, 1.0, 1.0, 1.0, 1.0, 1.0, 1.0, 1.0, 1.0, 1.0, 1.0, 1.0, 1.0, 1.0, 1.0, 1.0, 1.0, 1.0, 1.0, 1.0, 1.0, 1.0, 1.0, 1.0, 1.0, 1.0, 1.0, 1.0, 1.0, 1.0, 1.0, 1.0, 1.0, 1.0, 1.0, 1.0, 1.0, 1.0, 1.0, 1.0, 1.0, 1.0, 1.0, 1.0, 1.0, 1.0, 1.0, 1.0, 1.0, 1.0, 1.0, 1.0, 1.0, 1.0, 1.0, 1.0, 1.0, 1.0, 1.0, 1.0, 1.0, 1.0, 1.0, 1.0, 1.0, 1.0, 1.0, 1.0, 1.0, 1.0, 1.0, 1.0, 1.0, 1.0, 1.0, 1.0, 1.0, 1.0, 1.0, 1.0, 1.0, 1.0, 1.0, 1.0, 1.0, 1.0, 1.0, 1.0, 1.0, 1.0, 1.0, 1.0, 1.0, 1.0, 1.0, 1.0, 1.0, 1.0, 1.0, 1.0, 1.0, 1.0, 1.0, 1.0, 1.0, 1.0, 1.0, 1.0, 1.0, 1.0, 1.0, 1.0, 1.0, 1.0, 1.0, 1.0, 1.0, 1.0, 1.0, 1.0, 1.0, 1.0, 1.0, 1.0, 1.0, 1.0, 1.0, 1.0, 1.0, 1.0, 1.0, 1.0, 1.0, 1.0, 1.0, 1.0, 1.0, 1.0, 1.0, 1.0, 1.0, 1.0, 1.0, 1.0, 1.0, 1.0, 1.0, 1.0, 1.0, 1.0, 1.0, 1.0, 1.0, 1.0, 1.0, 1.0, 1.0, 1.0, 1.0, 1.0, 1.0, 1.0, 1.0, 1.0, 1.0, 1.0, 1.0, 1.0, 1.0, 1.0, 1.0, 1.0, 1.0, 1.0, 1.0, 1.0, 1.0, 1.0, 1.0, 1.0, 1.0, 1.0, 1.0, 1.0, 1.0, 1.0, 1.0, 1.0, 1.0, 1.0, 1.0, 1.0, 1.0, 1.0, 1.0, 1.0, 1.0, 1.0, 1.0, 1.0, 1.0, 1.0, 1.0, 1.0, 1.0, 1.0, 1.0, 1.0, 1.0, 1.0, 1.0, 1.0, 1.0, 1.0, 1.0, 1.0, 1.0, 1.0, 1.0, 1.0, 1.0, 1.0, 1.0, 1.0, 1.0, 1.0, 1.0, 1.0, 1.0, 1.0, 1.0, 1.0, 1.0, 1.0, 1.0, 1.0, 1.0, 1.0, 1.0, 1.0, 1.0, 1.0, 1.0, 1.0, 1.0, 1.0, 1.0, 1.0, 1.0, 1.0, 1.0, 1.0, 1.0, 1.0, 1.0, 1.0, 1.0, 1.0, 1.0, 1.0, 1.0, 1.0, 1.0, 1.0, 1.0, 1.0, 1.0, 1.0, 1.0, 1.0, 1.0, 1.0, 1.0, 1.0, 1.0, 1.0, 1.0, 1.0, 1.0, 1.0, 1.0, 1.0, 1.0, 1.0, 1.0, 1.0, 1.0, 1.0, 1.0, 1.0, 1.0, 1.0, 1.0, 1.0, 1.0, 1.0, 1.0, 1.0, 1.0, 1.0, 1.0, 1.0, 1.0, 1.0, 1.0, 1.0, 1.0, 1.0, 1.0, 1.0, 1.0, 1.0, 1.0, 1.0, 1.0, 1.0, 1.0, 1.0, 1.0, 1.0, 1.0, 1.0, 1.0, 1.0, 1.0, 1.0, 1.0, 1.0, 1.0, 1.0, 1.0, 1.0, 1.0, 1.0, 1.0, 1.0, 1.0, 1.0, 1.0, 1.0, 1.0, 1.0, 1.0, 1.0, 1.0, 1.0, 1.0, 1.0, 1.0, 1.0, 1.0, 1.0, 1.0, 1.0, 1.0, 1.0, 1.0, 1.0, 1.0, 1.0, 1.0, 1.0, 1.0, 1.0, 1.0, 1.0, 1.0, 1.0, 1.0, 1.0, 1.0, 1.0, 1.0, 1.0, 1.0, 1.0, 1.0, 1.0, 1.0, 1.0, 1.0, 1.0, 1.0, 1.0, 1.0, 1.0, 1.0, 1.0, 1.0, 1.0, 1.0, 1.0, 1.0, 1.0, 1.0, 1.0, 1.0, 1.0, 1.0, 1.0, 1.0, 1.0, 1.0, 1.0, 1.0, 1.0, 1.0, 1.0, 1.0, 1.0, 1.0, 1.0, 1.0, 1.0, 1.0, 1.0, 1.0, 1.0, 1.0, 1.0, 1.0, 1.0, 1.0, 1.0, 1.0, 1.0, 1.0, 1.0, 1.0, 1.0, 1.0, 1.0, 1.0, 1.0, 1.0, 1.0, 1.0, 1.0, 1.0, 1.0, 1.0, 1.0, 1.0, 1.0, 1.0, 1.0, 1.0, 1.0, 1.0, 1.0, 1.0, 1.0, 1.0, 1.0, 1.0, 1.0, 1.0, 1.0, 1.0, 1.0, 1.0, 1.0, 1.0, 1.0, 1.0, 1.0, 1.0, 1.0, 1.0, 1.0, 1.0, 1.0, 1.0, 1.0, 1.0, 1.0, 1.0, 1.0, 1.0, 1.0, 1.0, 1.0, 1.0, 1.0, 1.0, 1.0, 1.0, 1.0, 1.0, 1.0, 1.0, 1.0, 1.0, 1.0, 1.0, 1.0, 1.0, 1.0, 1.0, 1.0, 1.0, 1.0, 1.0, 1.0, 1.0, 1.0, 1.0, 1.0, 1.0, 1.0, 1.0, 1.0, 1.0, 1.0, 1.0, 1.0, 1.0, 1.0, 1.0, 1.0, 1.0, 1.0, 1.0, 1.0, 1.0, 1.0, 1.0, 1.0, 1.0, 1.0, 1.0, 1.0, 1.0, 1.0, 1.0, 1.0, 1.0, 1.0, 1.0, 1.0, 1.0, 1.0, 1.0, 1.0, 1.0, 1.0, 1.0, 1.0, 1.0, 1.0, 1.0, 1.0, 1.0, 1.0, 1.0, 1.0, 1.0, 1.0, 1.0, 1.0, 1.0, 1.0, 1.0, 1.0, 1.0, 1.0, 1.0, 1.0, 1.0, 1.0, 1.0, 1.0, 1.0, 1.0, 1.0, 1.0, 1.0, 1.0, 1.0, 1.0, 1.0, 1.0, 1.0, 1.0, 1.0, 1.0, 1.0, 1.0, 1.0, 1.0, 1.0, 1.0, 1.0, 1.0, 1.0, 1.0, 1.0, 1.0, 1.0, 1.0, 1.0, 1.0, 1.0, 1.0, 1.0, 1.0, 1.0, 1.0, 1.0, 1.0, 1.0, 1.0, 1.0, 1.0, 1.0, 1.0, 1.0, 1.0, 1.0, 1.0, 1.0, 1.0, 1.0, 1.0, 1.0, 1.0, 1.0, 1.0, 1.0, 1.0, 1.0, 1.0, 1.0, 1.0, 1.0, 1.0, 1.0, 1.0, 1.0, 1.0, 1.0, 1.0, 1.0, 1.0, 1.0, 1.0, 1.0, 1.0, 1.0, 1.0, 1.0, 1.0, 1.0, 1.0, 1.0, 1.0, 1.0, 1.0, 1.0, 1.0, 1.0, 1.0, 1.0, 1.0, 1.0, 1.0, 1.0, 1.0, 1.0, 1.0, 1.0, 1.0, 1.0, 1.0, 1.0, 1.0, 1.0, 1.0, 1.0, 1.0, 1.0, 1.0, 1.0, 1.0, 1.0, 1.0, 1.0, 1.0, 1.0, 1.0, 1.0, 1.0, 1.0, 1.0, 1.0, 1.0, 1.0, 1.0, 1.0, 1.0, 1.0, 1.0, 1.0, 1.0, 1.0, 1.0, 1.0, 1.0, 1.0, 1.0, 1.0, 1.0, 1.0, 1.0, 1.0, 1.0, 1.0, 1.0, 1.0, 1.0, 1.0, 1.0, 1.0, 1.0, 1.0, 1.0, 1.0, 1.0, 1.0, 1.0, 1.0, 1.0, 1.0, 1.0, 1.0, 1.0, 1.0, 1.0, 1.0, 1.0, 1.0, 1.0, 1.0, 1.0, 1.0, 1.0, 1.0, 1.0, 1.0, 1.0, 1.0, 1.0, 1.0, 1.0, 1.0, 1.0, 1.0, 1.0, 1.0, 1.0, 1.0, 1.0, 1.0, 1.0, 1.0, 1.0, 1.0, 1.0, 1.0, 1.0, 1.0, 1.0, 1.0, 1.0, 1.0, 1.0, 1.0, 1.0, 1.0, 1.0, 1.0, 1.0, 1.0, 1.0, 1.0, 1.0, 1.0, 1.0, 1.0, 1.0, 1.0, 1.0, 1.0, 1.0, 1.0, 1.0, 1.0, 1.0, 1.0, 1.0, 1.0, 1.0, 1.0, 1.0, 1.0, 1.0, 1.0, 1.0, 1.0, 1.0, 1.0, 1.0, 1.0, 1.0, 1.0, 1.0, 1.0, 1.0, 1.0, 1.0, 1.0, 1.0, 1.0, 1.0, 1.0, 1.0, 1.0, 1.0, 1.0, 1.0, 1.0, 1.0, 1.0, 1.0, 1.0, 1.0, 1.0, 1.0, 1.0, 1.0, 1.0, 1.0, 1.0, 1.0, 1.0, 1.0, 1.0, 1.0, 1.0, 1.0, 1.0, 1.0, 1.0, 1.0, 1.0, 1.0, 1.0, 1.0, 1.0, 1.0, 1.0, 1.0, 1.0, 1.0, 1.0, 1.0, 1.0, 1.0, 1.0, 1.0, 1.0, 1.0, 1.0, 1.0, 1.0, 1.0, 1.0, 1.0, 1.0, 1.0, 1.0, 1.0, 1.0, 1.0, 1.0, 1.0, 1.0, 1.0, 1.0, 1.0, 1.0, 1.0, 1.0, 1.0, 1.0, 1.0, 1.0, 1.0, 1.0, 1.0, 1.0, 1.0, 1.0, 1.0, 1.0, 1.0, 1.0, 1.0, 1.0, 1.0, 1.0, 1.0, 1.0, 1.0, 1.0, 1.0, 1.0, 1.0, 1.0, 1.0, 1.0, 1.0, 1.0, 1.0, 1.0, 1.0, 1.0, 1.0, 1.0, 1.0, 1.0, 1.0, 1.0, 1.0, 1.0, 1.0, 1.0, 1.0, 1.0, 1.0, 1.0, 1.0, 1.0, 1.0, 1.0, 1.0, 1.0, 1.0, 1.0, 1.0, 1.0, 1.0, 1.0, 1.0, 1.0, 1.0, 1.0, 1.0, 1.0, 1.0, 1.0, 1.0, 1.0, 1.0, 1.0, 1.0, 1.0, 1.0, 1.0, 1.0, 1.0, 1.0, 1.0, 1.0, 1.0, 1.0, 1.0, 1.0, 1.0, 1.0, 1.0, 1.0, 1.0, 1.0, 1.0, 1.0, 1.0, 1.0, 1.0, 1.0, 1.0, 1.0, 1.0, 1.0, 1.0, 1.0, 1.0, 1.0, 1.0, 1.0, 1.0, 1.0, 1.0, 1.0, 1.0, 1.0, 1.0, 1.0, 1.0, 1.0, 1.0, 1.0, 1.0, 1.0, 1.0, 1.0, 1.0, 1.0, 1.0, 1.0, 1.0, 1.0, 1.0, 1.0, 1.0, 1.0, 1.0, 1.0, 1.0, 1.0, 1.0, 1.0, 1.0, 1.0, 1.0, 1.0, 1.0, 1.0, 1.0, 1.0, 1.0, 1.0, 1.0, 1.0, 1.0, 1.0, 1.0, 1.0, 1.0, 1.0, 1.0, 1.0, 1.0, 1.0, 1.0, 1.0, 1.0, 1.0, 1.0, 1.0, 1.0, 1.0, 1.0, 1.0, 1.0, 1.0, 1.0, 1.0, 1.0, 1.0, 1.0, 1.0, 1.0, 1.0, 1.0, 1.0, 1.0, 1.0, 1.0, 1.0, 1.0, 1.0, 1.0, 1.0, 1.0, 1.0, 1.0, 1.0, 1.0, 1.0, 1.0, 1.0, 1.0, 1.0, 1.0, 1.0, 1.0, 1.0, 1.0, 1.0, 1.0, 1.0, 1.0, 1.0, 1.0, 1.0, 1.0, 1.0, 1.0, 1.0, 1.0, 1.0, 1.0, 1.0, 1.0, 1.0, 1.0, 1.0, 1.0, 1.0, 1.0, 1.0, 1.0, 1.0, 1.0, 1.0, 1.0, 1.0, 1.0, 1.0, 1.0, 1.0, 1.0, 1.0, 1.0, 1.0, 1.0, 1.0, 1.0, 1.0, 1.0, 1.0, 1.0, 1.0, 1.0, 1.0, 1.0, 1.0, 1.0, 1.0, 1.0, 1.0, 1.0, 1.0, 1.0, 1.0, 1.0, 1.0, 1.0, 1.0, 1.0, 1.0, 1.0, 1.0, 1.0, 1.0, 1.0, 1.0, 1.0, 1.0, 1.0, 1.0, 1.0, 1.0, 1.0, 1.0, 1.0, 1.0, 1.0, 1.0, 1.0, 1.0, 1.0, 1.0, 1.0, 1.0, 1.0, 1.0, 1.0, 1.0, 1.0, 1.0, 1.0, 1.0, 1.0, 1.0, 1.0, 1.0, 1.0, 1.0, 1.0, 1.0, 1.0, 1.0, 1.0, 1.0, 1.0, 1.0, 1.0, 1.0, 1.0, 1.0, 1.0, 1.0, 1.0, 1.0, 1.0, 1.0, 1.0, 1.0, 1.0, 1.0, 1.0, 1.0, 1.0, 1.0, 1.0, 1.0, 1.0, 1.0, 1.0, 1.0, 1.0, 1.0, 1.0, 1.0, 1.0, 1.0, 1.0, 1.0, 1.0, 1.0, 1.0, 1.0, 1.0, 1.0, 1.0, 1.0, 1.0, 1.0, 1.0, 1.0, 1.0, 1.0, 1.0, 1.0, 1.0, 1.0, 1.0, 1.0, 1.0, 1.0, 1.0, 1.0, 1.0, 1.0, 1.0, 1.0, 1.0, 1.0, 1.0, 1.0, 1.0, 1.0, 1.0, 1.0, 1.0, 1.0, 1.0, 1.0, 1.0, 1.0, 1.0, 1.0, 1.0, 1.0, 1.0, 1.0, 1.0, 1.0, 1.0, 1.0, 1.0, 1.0, 1.0, 1.0, 1.0, 1.0, 1.0, 1.0, 1.0, 1.0, 1.0, 1.0, 1.0, 1.0, 1.0, 1.0, 1.0, 1.0, 1.0, 1.0, 1.0, 1.0, 1.0, 1.0, 1.0, 1.0, 1.0, 1.0, 1.0, 1.0, 1.0, 1.0, 1.0, 1.0, 1.0, 1.0, 1.0, 1.0, 1.0, 1.0, 1.0, 1.0, 1.0, 1.0, 1.0, 1.0, 1.0, 1.0, 1.0, 1.0, 1.0, 1.0, 1.0, 1.0, 1.0, 1.0, 1.0, 1.0, 1.0, 1.0, 1.0, 1.0, 1.0, 1.0, 1.0, 1.0, 1.0, 1.0, 1.0, 1.0, 1.0, 1.0, 1.0, 1.0, 1.0, 1.0, 1.0, 1.0, 1.0, 1.0, 1.0, 1.0, 1.0, 1.0, 1.0, 1.0, 1.0, 1.0, 1.0, 1.0, 1.0, 1.0, 1.0, 1.0, 1.0, 1.0, 1.0, 1.0, 1.0, 1.0, 1.0, 1.0, 1.0, 1.0, 1.0, 1.0, 1.0, 1.0, 1.0, 1.0, 1.0, 1.0, 1.0, 1.0, 1.0, 1.0, 1.0, 1.0, 1.0, 1.0, 1.0, 1.0, 1.0, 1.0, 1.0, 1.0, 1.0, 1.0, 1.0, 1.0, 1.0, 1.0, 1.0, 1.0, 1.0, 1.0, 1.0, 1.0, 1.0, 1.0, 1.0, 1.0, 1.0, 1.0, 1.0, 1.0, 1.0, 1.0, 1.0, 1.0, 1.0, 1.0, 1.0, 1.0, 1.0, 1.0, 1.0, 1.0, 1.0, 1.0, 1.0, 1.0, 1.0, 1.0, 1.0, 1.0, 1.0, 1.0, 1.0, 1.0, 1.0, 1.0, 1.0, 1.0, 1.0, 1.0, 1.0, 1.0, 1.0, 1.0, 1.0, 1.0, 1.0, 1.0, 1.0, 1.0, 1.0, 1.0, 1.0, 1.0, 1.0, 1.0, 1.0, 1.0, 1.0, 1.0, 1.0, 1.0, 1.0, 1.0, 1.0, 1.0, 1.0, 1.0, 1.0, 1.0, 1.0, 1.0, 1.0, 1.0, 1.0, 1.0, 1.0, 1.0, 1.0, 1.0, 1.0, 1.0, 1.0, 1.0, 1.0, 1.0, 1.0, 1.0, 1.0, 1.0, 1.0, 1.0, 1.0, 1.0, 1.0, 1.0, 1.0, 1.0, 1.0, 1.0, 1.0, 1.0, 1.0, 1.0, 1.0, 1.0, 1.0, 1.0, 1.0, 1.0, 1.0, 1.0, 1.0, 1.0, 1.0, 1.0, 1.0, 1.0, 1.0, 1.0, 1.0, 1.0, 1.0, 1.0, 1.0, 1.0, 1.0, 1.0, 1.0, 1.0, 1.0, 1.0, 1.0, 1.0, 1.0, 1.0, 1.0, 1.0, 1.0, 1.0, 1.0, 1.0, 1.0, 1.0, 1.0, 1.0, 1.0, 1.0, 1.0, 1.0, 1.0, 1.0, 1.0, 1.0, 1.0, 1.0, 1.0, 1.0, 1.0, 1.0, 1.0, 1.0, 1.0, 1.0, 1.0, 1.0, 1.0, 1.0, 1.0, 1.0, 1.0, 1.0, 1.0, 1.0, 1.0, 1.0, 1.0, 1.0, 1.0, 1.0, 1.0, 1.0, 1.0, 1.0, 1.0, 1.0, 1.0, 1.0, 1.0, 1.0, 1.0, 1.0, 1.0, 1.0, 1.0, 1.0, 1.0, 1.0, 1.0, 1.0, 1.0, 1.0, 1.0, 1.0, 1.0, 1.0, 1.0, 1.0, 1.0, 1.0, 1.0, 1.0, 1.0, 1.0, 1.0, 1.0, 1.0, 1.0, 1.0, 1.0, 1.0, 1.0, 1.0, 1.0, 1.0, 1.0, 1.0, 1.0, 1.0, 1.0, 1.0, 1.0, 1.0, 1.0, 1.0, 1.0, 1.0, 1.0, 1.0, 1.0, 1.0, 1.0, 1.0, 1.0, 1.0, 1.0, 1.0, 1.0, 1.0, 1.0, 1.0, 1.0, 1.0, 1.0, 1.0, 1.0, 1.0, 1.0, 1.0, 1.0, 1.0, 1.0, 1.0, 1.0, 1.0, 1.0, 1.0, 1.0, 1.0, 1.0, 1.0, 1.0, 1.0, 1.0, 1.0, 1.0, 1.0, 1.0, 1.0, 1.0, 1.0, 1.0, 1.0, 1.0, 1.0, 1.0, 1.0, 1.0, 1.0, 1.0, 1.0, 1.0, 1.0, 1.0, 1.0, 1.0, 1.0, 1.0, 1.0, 1.0, 1.0, 1.0, 1.0, 1.0, 1.0, 1.0, 1.0, 1.0, 1.0, 1.0, 1.0, 1.0, 1.0, 1.0, 1.0, 1.0, 1.0, 1.0, 1.0, 1.0, 1.0, 1.0, 1.0, 1.0, 1.0, 1.0, 1.0, 1.0, 1.0, 1.0, 1.0, 1.0, 1.0, 1.0, 1.0, 1.0, 1.0, 1.0, 1.0, 1.0, 1.0, 1.0, 1.0, 1.0, 1.0, 1.0, 1.0, 1.0, 1.0, 1.0, 1.0, 1.0, 1.0, 1.0, 1.0, 1.0, 1.0, 1.0, 1.0, 1.0, 1.0, 1.0, 1.0, 1.0, 1.0, 1.0, 1.0, 1.0, 1.0, 1.0, 1.0, 1.0, 1.0, 1.0, 1.0, 1.0, 1.0, 1.0, 1.0, 1.0, 1.0, 1.0, 1.0, 1.0, 1.0, 1.0, 1.0, 1.0, 1.0, 1.0, 1.0, 1.0, 1.0, 1.0, 1.0, 1.0, 1.0, 1.0, 1.0, 1.0, 1.0, 1.0, 1.0, 1.0, 1.0, 1.0, 1.0, 1.0, 1.0, 1.0, 1.0, 1.0, 1.0, 1.0, 1.0, 1.0, 1.0, 1.0, 1.0, 1.0, 1.0, 1.0, 1.0, 1.0, 1.0, 1.0, 1.0, 1.0, 1.0, 1.0, 1.0, 1.0, 1.0, 1.0, 1.0, 1.0, 1.0, 1.0, 1.0, 1.0, 1.0, 1.0, 1.0, 1.0, 1.0, 1.0, 1.0, 1.0, 1.0, 1.0, 1.0, 1.0, 1.0, 1.0, 1.0, 1.0, 1.0, 1.0, 1.0, 1.0, 1.0, 1.0, 1.0, 1.0, 1.0, 1.0, 1.0, 1.0, 1.0, 1.0, 1.0, 1.0, 1.0, 1.0, 1.0, 1.0, 1.0, 1.0, 1.0, 1.0, 1.0, 1.0, 1.0, 1.0, 1.0, 1.0, 1.0, 1.0, 1.0, 1.0, 1.0, 1.0, 1.0, 1.0, 1.0, 1.0, 1.0, 1.0, 1.0, 1.0, 1.0, 1.0, 1.0, 1.0, 1.0, 1.0, 1.0, 1.0, 1.0, 1.0, 1.0, 1.0, 1.0, 1.0, 1.0, 1.0, 1.0, 1.0, 1.0, 1.0, 1.0, 1.0, 1.0, 1.0, 1.0, 1.0, 1.0, 1.0, 1.0, 1.0, 1.0, 1.0, 1.0, 1.0, 1.0, 1.0, 1.0, 1.0, 1.0, 1.0, 1.0, 1.0, 1.0, 1.0, 1.0, 1.0, 1.0, 1.0, 1.0, 1.0, 1.0, 1.0, 1.0, 1.0, 1.0, 1.0, 1.0, 1.0, 1.0, 1.0, 1.0, 1.0, 1.0, 1.0, 1.0, 1.0, 1.0, 1.0, 1.0, 1.0, 1.0, 1.0, 1.0, 1.0, 1.0, 1.0, 1.0, 1.0, 1.0, 1.0, 1.0, 1.0, 1.0, 1.0, 1.0, 1.0, 1.0, 1.0, 1.0, 1.0, 1.0, 1.0, 1.0, 1.0, 1.0, 1.0, 1.0, 1.0, 1.0, 1.0, 1.0, 1.0, 1.0, 1.0, 1.0, 1.0, 1.0, 1.0, 1.0, 1.0, 1.0, 1.0, 1.0, 1.0, 1.0, 1.0, 1.0, 1.0, 1.0, 1.0, 1.0, 1.0, 1.0, 1.0, 1.0, 1.0, 1.0, 1.0, 1.0, 1.0, 1.0, 1.0, 1.0, 1.0, 1.0, 1.0, 1.0, 1.0, 1.0, 1.0, 1.0, 1.0, 1.0, 1.0, 1.0, 1.0, 1.0, 1.0, 1.0, 1.0, 1.0, 1.0, 1.0, 1.0, 1.0, 1.0, 1.0, 1.0, 1.0, 1.0, 1.0, 1.0, 1.0, 1.0, 1.0, 1.0, 1.0, 1.0, 1.0, 1.0, 1.0, 1.0, 1.0, 1.0, 1.0, 1.0, 1.0, 1.0, 1.0, 1.0, 1.0, 1.0, 1.0, 1.0, 1.0, 1.0, 1.0, 1.0, 1.0, 1.0, 1.0, 1.0, 1.0, 1.0, 1.0, 1.0, 1.0, 1.0, 1.0, 1.0, 1.0, 1.0, 1.0, 1.0, 1.0, 1.0, 1.0, 1.0, 1.0, 1.0, 1.0, 1.0, 1.0, 1.0, 1.0, 1.0, 1.0, 1.0, 1.0, 1.0, 1.0, 1.0, 1.0, 1.0, 1.0, 1.0, 1.0, 1.0, 1.0, 1.0, 1.0, 1.0, 1.0, 1.0, 1.0, 1.0, 1.0, 1.0, 1.0, 1.0, 1.0, 1.0, 1.0, 1.0, 1.0, 1.0, 1.0, 1.0, 1.0, 1.0, 1.0, 1.0, 1.0, 1.0, 1.0, 1.0, 1.0, 1.0, 1.0, 1.0, 1.0, 1.0, 1.0, 1.0, 1.0, 1.0, 1.0, 1.0, 1.0, 1.0, 1.0, 1.0, 1.0, 1.0, 1.0, 1.0, 1.0, 1.0, 1.0, 1.0, 1.0, 1.0, 1.0, 1.0, 1.0, 1.0, 1.0, 1.0, 1.0, 1.0, 1.0, 1.0, 1.0, 1.0, 1.0, 1.0, 1.0, 1.0, 1.0, 1.0, 1.0, 1.0, 1.0, 1.0, 1.0, 1.0, 1.0, 1.0, 1.0, 1.0, 1.0, 1.0, 1.0, 1.0, 1.0, 1.0, 1.0, 1.0, 1.0, 1.0, 1.0, 1.0, 1.0, 1.0, 1.0, 1.0, 1.0, 1.0, 1.0, 1.0, 1.0, 1.0, 1.0, 1.0, 1.0, 1.0, 1.0, 1.0, 1.0, 1.0, 1.0, 1.0, 1.0, 1.0, 1.0, 1.0, 1.0, 1.0, 1.0, 1.0, 1.0, 1.0, 1.0, 1.0, 1.0, 1.0, 1.0, 1.0, 1.0, 1.0, 1.0, 1.0, 1.0, 1.0, 1.0, 1.0, 1.0, 1.0, 1.0, 1.0, 1.0, 1.0, 1.0, 1.0, 1.0, 1.0, 1.0, 1.0, 1.0, 1.0, 1.0, 1.0, 1.0, 1.0, 1.0, 1.0, 1.0, 1.0, 1.0, 1.0, 1.0, 1.0, 1.0, 1.0, 1.0, 1.0, 1.0, 1.0, 1.0, 1.0, 1.0, 1.0, 1.0, 1.0, 1.0, 1.0, 1.0, 1.0, 1.0, 1.0, 1.0, 1.0, 1.0, 1.0, 1.0, 1.0, 1.0, 1.0, 1.0, 1.0, 1.0, 1.0, 1.0, 1.0, 1.0, 1.0, 1.0, 1.0, 1.0, 1.0, 1.0, 1.0, 1.0, 1.0, 1.0, 1.0, 1.0, 1.0, 1.0, 1.0, 1.0, 1.0, 1.0, 1.0, 1.0, 1.0, 1.0, 1.0, 1.0, 1.0, 1.0, 1.0, 1.0, 1.0, 1.0, 1.0, 1.0, 1.0, 1.0, 1.0, 1.0, 1.0, 1.0, 1.0, 1.0, 1.0, 1.0, 1.0, 1.0, 1.0, 1.0, 1.0, 1.0, 1.0, 1.0, 1.0, 1.0, 1.0, 1.0, 1.0, 1.0, 1.0, 1.0, 1.0, 1.0, 1.0, 1.0, 1.0, 1.0, 1.0, 1.0, 1.0, 1.0, 1.0, 1.0, 1.0, 1.0, 1.0, 1.0, 1.0, 1.0, 1.0, 1.0, 1.0, 1.0, 1.0, 1.0, 1.0, 1.0, 1.0, 1.0, 1.0, 1.0, 1.0, 1.0, 1.0, 1.0, 1.0, 1.0, 1.0, 1.0, 1.0, 1.0, 1.0, 1.0, 1.0, 1.0, 1.0, 1.0, 1.0, 1.0, 1.0, 1.0, 1.0, 1.0, 1.0, 1.0, 1.0, 1.0, 1.0, 1.0, 1.0, 1.0, 1.0, 1.0, 1.0, 1.0, 1.0, 1.0, 1.0, 1.0, 1.0, 1.0, 1.0, 1.0, 1.0, 1.0, 1.0, 1.0, 1.0, 1.0, 1.0, 1.0, 1.0, 1.0, 1.0, 1.0, 1.0, 1.0, 1.0, 1.0, 1.0, 1.0, 1.0, 1.0, 1.0, 1.0, 1.0, 1.0, 1.0, 1.0, 1.0, 1.0, 1.0, 1.0, 1.0, 1.0, 1.0, 1.0, 1.0, 1.0, 1.0, 1.0, 1.0, 1.0, 1.0, 1.0, 1.0, 1.0, 1.0, 1.0, 1.0, 1.0, 1.0, 1.0, 1.0, 1.0, 1.0, 1.0, 1.0, 1.0, 1.0, 1.0, 1.0, 1.0, 1.0, 1.0, 1.0, 1.0, 1.0, 1.0, 1.0, 1.0, 1.0, 1.0, 1.0, 1.0, 1.0, 1.0, 1.0, 1.0, 1.0, 1.0, 1.0, 1.0, 1.0, 1.0, 1.0, 1.0, 1.0, 1.0, 1.0, 1.0, 1.0, 1.0, 1.0, 1.0, 1.0, 1.0, 1.0, 1.0, 1.0, 1.0, 1.0, 1.0, 1.0, 1.0, 1.0, 1.0, 1.0, 1.0, 1.0, 1.0, 1.0, 1.0, 1.0, 1.0, 1.0, 1.0, 1.0, 1.0, 1.0, 1.0, 1.0, 1.0, 1.0, 1.0, 1.0, 1.0, 1.0, 1.0, 1.0, 1.0, 1.0, 1.0, 1.0, 1.0, 1.0, 1.0, 1.0, 1.0, 1.0, 1.0, 1.0, 1.0, 1.0, 1.0, 1.0, 1.0, 1.0, 1.0, 1.0, 1.0, 1.0, 1.0, 1.0, 1.0, 1.0, 1.0, 1.0, 1.0, 1.0, 1.0, 1.0, 1.0, 1.0, 1.0, 1.0, 1.0, 1.0, 1.0, 1.0, 1.0, 1.0, 1.0, 1.0, 1.0, 1.0, 1.0, 1.0, 1.0, 1.0, 1.0, 1.0, 1.0, 1.0, 1.0, 1.0, 1.0, 1.0, 1.0, 1.0, 1.0, 1.0, 1.0, 1.0, 1.0, 1.0, 1.0, 1.0, 1.0, 1.0, 1.0, 1.0, 1.0, 1.0, 1.0, 1.0, 1.0, 1.0, 1.0, 1.0, 1.0, 1.0, 1.0, 1.0, 1.0, 1.0, 1.0, 1.0, 1.0, 1.0, 1.0, 1.0, 1.0, 1.0, 1.0, 1.0, 1.0, 1.0, 1.0, 1.0, 1.0, 1.0, 1.0, 1.0, 1.0, 1.0, 1.0, 1.0, 1.0, 1.0, 1.0, 1.0, 1.0, 1.0, 1.0, 1.0, 1.0, 1.0, 1.0, 1.0, 1.0, 1.0, 1.0, 1.0, 1.0, 1.0, 1.0, 1.0, 1.0, 1.0, 1.0, 1.0, 1.0, 1.0, 1.0, 1.0, 1.0, 1.0, 1.0, 1.0, 1.0, 1.0, 1.0, 1.0, 1.0, 1.0, 1.0, 1.0, 1.0, 1.0, 1.0, 1.0, 1.0, 1.0, 1.0, 1.0, 1.0, 1.0, 1.0, 1.0, 1.0, 1.0, 1.0, 1.0, 1.0, 1.0, 1.0, 1.0, 1.0, 1.0, 1.0, 1.0, 1.0, 1.0, 1.0, 1.0, 1.0, 1.0, 1.0, 1.0, 1.0, 1.0, 1.0, 1.0, 1.0, 1.0, 1.0, 1.0, 1.0, 1.0, 1.0, 1.0, 1.0, 1.0, 1.0, 1.0, 1.0, 1.0, 1.0, 1.0, 1.0, 1.0, 1.0, 1.0, 1.0, 1.0, 1.0, 1.0, 1.0, 1.0, 1.0, 1.0, 1.0, 1.0, 1.0, 1.0, 1.0, 1.0, 1.0, 1.0, 1.0, 1.0, 1.0, 1.0, 1.0, 1.0, 1.0, 1.0, 1.0, 1.0, 1.0, 1.0, 1.0, 1.0, 1.0, 1.0, 1.0, 1.0, 1.0, 1.0, 1.0, 1.0, 1.0, 1.0, 1.0, 1.0, 1.0, 1.0, 1.0, 1.0, 1.0, 1.0, 1.0, 1.0, 1.0, 1.0, 1.0, 1.0, 1.0, 1.0, 1.0, 1.0, 1.0, 1.0, 1.0, 1.0, 1.0, 1.0, 1.0, 1.0, 1.0, 1.0, 1.0, 1.0, 1.0, 1.0, 1.0, 1.0, 1.0, 1.0, 1.0, 1.0, 1.0, 1.0, 1.0, 1.0, 1.0, 1.0, 1.0, 1.0, 1.0, 1.0, 1.0, 1.0, 1.0, 1.0, 1.0, 1.0, 1.0, 1.0, 1.0, 1.0, 1.0, 1.0, 1.0, 1.0, 1.0, 1.0, 1.0, 1.0, 1.0, 1.0, 1.0, 1.0, 1.0, 1.0, 1.0, 1.0, 1.0, 1.0, 1.0, 1.0, 1.0, 1.0, 1.0, 1.0, 1.0, 1.0, 1.0, 1.0, 1.0, 1.0, 1.0, 1.0, 1.0, 1.0, 1.0, 1.0, 1.0, 1.0, 1.0, 1.0, 1.0, 1.0, 1.0, 1.0, 1.0, 1.0, 1.0, 1.0, 1.0, 1.0, 1.0, 1.0, 1.0, 1.0, 1.0, 1.0, 1.0, 1.0, 1.0, 1.0, 1.0, 1.0, 1.0, 1.0, 1.0, 1.0, 1.0, 1.0, 1.0, 1.0, 1.0, 1.0, 1.0, 1.0, 1.0, 1.0, 1.0, 1.0, 1.0, 1.0, 1.0, 1.0, 1.0, 1.0, 1.0, 1.0, 1.0, 1.0, 1.0, 1.0, 1.0, 1.0, 1.0, 1.0, 1.0, 1.0, 1.0, 1.0, 1.0, 1.0, 1.0, 1.0, 1.0, 1.0, 1.0, 1.0, 1.0, 1.0, 1.0, 1.0, 1.0, 1.0, 1.0, 1.0, 1.0, 1.0, 1.0, 1.0, 1.0, 1.0, 1.0, 1.0, 1.0, 1.0, 1.0, 1.0, 1.0, 1.0, 1.0, 1.0, 1.0, 1.0, 1.0, 1.0, 1.0, 1.0, 1.0, 1.0, 1.0, 1.0, 1.0, 1.0, 1.0, 1.0, 1.0, 1.0, 1.0, 1.0, 1.0, 1.0, 1.0, 1.0, 1.0, 1.0, 1.0, 1.0, 1.0, 1.0, 1.0, 1.0, 1.0, 1.0, 1.0, 1.0, 1.0, 1.0, 1.0, 1.0, 1.0, 1.0, 1.0, 1.0, 1.0, 1.0, 1.0, 1.0, 1.0, 1.0, 1.0, 1.0, 1.0, 1.0, 1.0, 1.0, 1.0, 1.0, 1.0, 1.0, 1.0, 1.0, 1.0, 1.0, 1.0, 1.0, 1.0, 1.0, 1.0, 1.0, 1.0, 1.0, 1.0, 1.0, 1.0, 1.0, 1.0, 1.0, 1.0, 1.0, 1.0, 1.0, 1.0, 1.0, 1.0, 1.0, 1.0, 1.0, 1.0, 1.0, 1.0, 1.0, 1.0, 1.0, 1.0, 1.0, 1.0, 1.0, 1.0, 1.0, 1.0, 1.0, 1.0, 1.0, 1.0, 1.0, 1.0, 1.0, 1.0, 1.0, 1.0, 1.0, 1.0, 1.0, 1.0, 1.0, 1.0, 1.0, 1.0, 1.0, 1.0, 1.0, 1.0, 1.0, 1.0, 1.0, 1.0, 1.0, 1.0, 1.0, 1.0, 1.0, 1.0, 1.0, 1.0, 1.0, 1.0, 1.0, 1.0, 1.0, 1.0, 1.0, 1.0, 1.0, 1.0, 1.0, 1.0, 1.0, 1.0, 1.0, 1.0, 1.0, 1.0, 1.0, 1.0, 1.0, 1.0, 1.0, 1.0, 1.0, 1.0, 1.0, 1.0, 1.0, 1.0, 1.0, 1.0, 1.0, 1.0, 1.0, 1.0, 1.0, 1.0, 1.0, 1.0, 1.0, 1.0, 1.0, 1.0, 1.0, 1.0, 1.0, 1.0, 1.0, 1.0, 1.0, 1.0, 1.0, 1.0, 1.0, 1.0, 1.0, 1.0, 1.0, 1.0, 1.0, 1.0, 1.0, 1.0, 1.0, 1.0, 1.0, 1.0, 1.0, 1.0, 1.0, 1.0, 1.0, 1.0, 1.0, 1.0, 1.0, 1.0, 1.0, 1.0, 1.0, 1.0, 1.0, 1.0, 1.0, 1.0, 1.0, 1.0, 1.0, 1.0, 1.0, 1.0, 1.0, 1.0, 1.0, 1.0, 1.0, 1.0, 1.0, 1.0, 1.0, 1.0, 1.0, 1.0, 1.0, 1.0, 1.0, 1.0, 1.0, 1.0, 1.0, 1.0, 1.0, 1.0, 1.0, 1.0, 1.0, 1.0, 1.0, 1.0, 1.0, 1.0, 1.0, 1.0, 1.0, 1.0, 1.0, 1.0, 1.0, 1.0, 1.0, 1.0, 1.0, 1.0, 1.0, 1.0, 1.0, 1.0, 1.0, 1.0, 1.0, 1.0, 1.0, 1.0, 1.0, 1.0, 1.0, 1.0, 1.0, 1.0, 1.0, 1.0, 1.0, 1.0, 1.0, 1.0, 1.0, 1.0, 1.0, 1.0, 1.0, 1.0, 1.0, 1.0, 1.0, 1.0, 1.0, 1.0, 1.0, 1.0, 1.0, 1.0, 1.0, 1.0, 1.0, 1.0, 1.0, 1.0, 1.0, 1.0, 1.0, 1.0, 1.0, 1.0, 1.0, 1.0, 1.0, 1.0, 1.0, 1.0, 1.0, 1.0, 1.0, 1.0, 1.0, 1.0, 1.0, 1.0, 1.0, 1.0, 1.0, 1.0, 1.0, 1.0, 1.0, 1.0, 1.0, 1.0, 1.0, 1.0, 1.0, 1.0, 1.0, 1.0, 1.0, 1.0, 1.0, 1.0, 1.0, 1.0, 1.0, 1.0, 1.0, 1.0, 1.0, 1.0, 1.0, 1.0, 1.0, 1.0, 1.0, 1.0, 1.0, 1.0, 1.0, 1.0, 1.0, 1.0, 1.0, 1.0, 1.0, 1.0, 1.0, 1.0, 1.0, 1.0, 1.0, 1.0, 1.0, 1.0, 1.0, 1.0, 1.0, 1.0, 1.0, 1.0, 1.0, 1.0, 1.0, 1.0, 1.0, 1.0, 1.0, 1.0, 1.0, 1.0, 1.0, 1.0, 1.0, 1.0, 1.0, 1.0, 1.0, 1.0, 1.0, 1.0, 1.0, 1.0, 1.0, 1.0, 1.0, 1.0, 1.0, 1.0, 1.0, 1.0, 1.0, 1.0, 1.0, 1.0, 1.0, 1.0, 1.0, 1.0, 1.0, 1.0, 1.0, 1.0, 1.0, 1.0, 1.0, 1.0, 1.0, 1.0, 1.0, 1.0, 1.0, 1.0, 1.0, 1.0, 1.0, 1.0, 1.0, 1.0, 1.0, 1.0, 1.0, 1.0, 1.0, 1.0, 1.0, 1.0, 1.0, 1.0, 1.0, 1.0, 1.0, 1.0, 1.0, 1.0, 1.0, 1.0, 1.0, 1.0, 1.0, 1.0, 1.0, 1.0, 1.0, 1.0, 1.0, 1.0, 1.0, 1.0, 1.0, 1.0, 1.0, 1.0, 1.0, 1.0, 1.0, 1.0, 1.0, 1.0, 1.0, 1.0, 1.0, 1.0, 1.0, 1.0, 1.0, 1.0, 1.0, 1.0, 1.0, 1.0, 1.0, 1.0, 1.0, 1.0, 1.0, 1.0, 1.0, 1.0, 1.0, 1.0, 1.0, 1.0, 1.0, 1.0, 1.0, 1.0, 1.0, 1.0, 1.0, 1.0, 1.0, 1.0, 1.0, 1.0, 1.0, 1.0, 1.0, 1.0, 1.0, 1.0, 1.0, 1.0, 1.0, 1.0, 1.0, 1.0, 1.0, 1.0, 1.0, 1.0, 1.0, 1.0, 1.0, 1.0, 1.0, 1.0, 1.0, 1.0, 1.0, 1.0, 1.0, 1.0, 1.0, 1.0, 1.0, 1.0, 1.0, 1.0, 1.0, 1.0, 1.0, 1.0, 1.0, 1.0, 1.0, 1.0, 1.0, 1.0, 1.0, 1.0, 1.0, 1.0, 1.0, 1.0, 1.0, 1.0, 1.0, 1.0, 1.0, 1.0, 1.0, 1.0, 1.0, 1.0, 1.0, 1.0, 1.0, 1.0, 1.0, 1.0, 1.0, 1.0, 1.0, 1.0, 1.0, 1.0, 1.0, 1.0, 1.0, 1.0, 1.0, 1.0, 1.0, 1.0, 1.0, 1.0, 1.0, 1.0, 1.0, 1.0, 1.0, 1.0, 1.0, 1.0, 1.0, 1.0, 1.0, 1.0, 1.0, 1.0, 1.0, 1.0, 1.0, 1.0, 1.0, 1.0, 1.0, 1.0, 1.0, 1.0, 1.0, 1.0, 1.0, 1.0, 1.0, 1.0, 1.0, 1.0, 1.0, 1.0, 1.0, 1.0, 1.0, 1.0, 1.0, 1.0, 1.0, 1.0, 1.0, 1.0, 1.0, 1.0, 1.0, 1.0, 1.0, 1.0, 1.0, 1.0, 1.0, 1.0, 1.0, 1.0, 1.0, 1.0, 1.0, 1.0, 1.0, 1.0, 1.0, 1.0, 1.0, 1.0, 1.0, 1.0, 1.0, 1.0, 1.0, 1.0, 1.0, 1.0, 1.0, 1.0, 1.0, 1.0, 1.0, 1.0, 1.0, 1.0, 1.0, 1.0, 1.0, 1.0, 1.0, 1.0, 1.0, 1.0, 1.0, 1.0, 1.0, 1.0, 1.0, 1.0, 1.0, 1.0, 1.0, 1.0, 1.0, 1.0, 1.0, 1.0, 1.0, 1.0, 1.0, 1.0, 1.0, 1.0, 1.0, 1.0, 1.0, 1.0, 1.0, 1.0, 1.0, 1.0, 1.0, 1.0, 1.0, 1.0, 1.0, 1.0, 1.0, 1.0, 1.0, 1.0, 1.0, 1.0, 1.0, 1.0, 1.0, 1.0, 1.0, 1.0, 1.0, 1.0, 1.0, 1.0, 1.0, 1.0, 1.0, 1.0, 1.0, 1.0, 1.0, 1.0, 1.0, 1.0, 1.0, 1.0, 1.0, 1.0, 1.0, 1.0, 1.0, 1.0, 1.0, 1.0, 1.0, 1.0, 1.0, 1.0, 1.0, 1.0, 1.0, 1.0, 1.0, 1.0, 1.0, 1.0, 1.0, 1.0, 1.0, 1.0, 1.0, 1.0, 1.0, 1.0, 1.0, 1.0, 1.0, 1.0, 1.0, 1.0, 1.0, 1.0, 1.0, 1.0, 1.0, 1.0, 1.0, 1.0, 1.0, 1.0, 1.0, 1.0, 1.0, 1.0, 1.0, 1.0, 1.0, 1.0, 1.0, 1.0, 1.0, 1.0, 1.0, 1.0, 1.0, 1.0, 1.0, 1.0, 1.0, 1.0, 1.0, 1.0, 1.0, 1.0, 1.0, 1.0, 1.0, 1.0, 1.0, 1.0, 1.0, 1.0, 1.0, 1.0, 1.0, 1.0, 1.0, 1.0, 1.0, 1.0, 1.0, 1.0, 1.0, 1.0, 1.0, 1.0, 1.0, 1.0, 1.0, 1.0, 1.0, 1.0, 1.0, 1.0, 1.0, 1.0, 1.0, 1.0, 1.0, 1.0, 1.0, 1.0, 1.0, 1.0, 1.0, 1.0, 1.0, 1.0, 1.0, 1.0, 1.0, 1.0, 1.0, 1.0, 1.0, 1.0, 1.0, 1.0, 1.0, 1.0, 1.0, 1.0, 1.0, 1.0, 1.0, 1.0, 1.0, 1.0, 1.0, 1.0, 1.0, 1.0, 1.0, 1.0, 1.0, 1.0, 1.0, 1.0, 1.0, 1.0, 1.0, 1.0, 1.0, 1.0, 1.0, 1.0, 1.0, 1.0, 1.0, 1.0, 1.0, 1.0, 1.0, 1.0, 1.0, 1.0, 1.0, 1.0, 1.0, 1.0, 1.0, 1.0, 1.0, 1.0, 1.0, 1.0, 1.0, 1.0, 1.0, 1.0, 1.0, 1.0, 1.0, 1.0, 1.0, 1.0, 1.0, 1.0, 1.0, 1.0, 1.0, 1.0, 1.0, 1.0, 1.0, 1.0, 1.0, 1.0, 1.0, 1.0, 1.0, 1.0, 1.0, 1.0, 1.0, 1.0, 1.0, 1.0, 1.0, 1.0, 1.0, 1.0, 1.0, 1.0, 1.0, 1.0, 1.0, 1.0, 1.0, 1.0, 1.0, 1.0, 1.0, 1.0, 1.0, 1.0, 1.0, 1.0, 1.0, 1.0, 1.0, 1.0, 1.0, 1.0, 1.0, 1.0, 1.0, 1.0, 1.0, 1.0, 1.0, 1.0, 1.0, 1.0, 1.0, 1.0, 1.0, 1.0, 1.0, 1.0, 1.0, 1.0, 1.0, 1.0, 1.0, 1.0, 1.0, 1.0, 1.0, 1.0, 1.0, 1.0, 1.0, 1.0, 1.0, 1.0, 1.0, 1.0, 1.0, 1.0, 1.0, 1.0, 1.0, 1.0, 1.0, 1.0, 1.0, 1.0, 1.0, 1.0, 1.0, 1.0, 1.0, 1.0, 1.0, 1.0, 1.0, 1.0, 1.0, 1.0, 1.0, 1.0, 1.0, 1.0, 1.0, 1.0, 1.0, 1.0, 1.0, 1.0, 1.0, 1.0, 1.0, 1.0, 1.0, 1.0, 1.0, 1.0, 1.0, 1.0, 1.0, 1.0, 1.0, 1.0, 1.0, 1.0, 1.0, 1.0, 1.0, 1.0, 1.0, 1.0, 1.0, 1.0, 1.0, 1.0, 1.0, 1.0, 1.0, 1.0, 1.0, 1.0, 1.0, 1.0, 1.0, 1.0, 1.0, 1.0, 1.0, 1.0, 1.0, 1.0, 1.0, 1.0, 1.0, 1.0, 1.0, 1.0, 1.0, 1.0, 1.0, 1.0, 1.0, 1.0, 1.0, 1.0, 1.0, 1.0, 1.0, 1.0, 1.0, 1.0, 1.0, 1.0, 1.0, 1.0, 1.0, 1.0, 1.0, 1.0, 1.0, 1.0, 1.0, 1.0, 1.0, 1.0, 1.0, 1.0, 1.0, 1.0, 1.0, 1.0, 1.0, 1.0, 1.0, 1.0, 1.0, 1.0, 1.0, 1.0, 1.0, 1.0, 1.0, 1.0, 1.0, 1.0, 1.0, 1.0, 1.0, 1.0, 1.0, 1.0, 1.0, 1.0, 1.0, 1.0, 1.0, 1.0, 1.0, 1.0, 1.0, 1.0, 1.0, 1.0, 1.0, 1.0, 1.0, 1.0, 1.0, 1.0, 1.0, 1.0, 1.0, 1.0, 1.0, 1.0, 1.0, 1.0, 1.0, 1.0, 1.0, 1.0, 1.0, 1.0, 1.0, 1.0, 1.0, 1.0, 1.0, 1.0, 1.0, 1.0, 1.0, 1.0, 1.0, 1.0, 1.0, 1.0, 1.0, 1.0, 1.0, 1.0, 1.0, 1.0, 1.0, 1.0, 1.0, 1.0, 1.0, 1.0, 1.0, 1.0, 1.0, 1.0, 1.0, 1.0, 1.0, 1.0, 1.0, 1.0, 1.0, 1.0, 1.0, 1.0, 1.0, 1.0, 1.0, 1.0, 1.0, 1.0, 1.0, 1.0, 1.0, 1.0, 1.0, 1.0, 1.0, 1.0, 1.0, 1.0, 1.0, 1.0, 1.0, 1.0, 1.0, 1.0, 1.0, 1.0, 1.0, 1.0, 1.0, 1.0, 1.0, 1.0, 1.0, 1.0, 1.0, 1.0, 1.0, 1.0, 1.0, 1.0, 1.0, 1.0, 1.0, 1.0, 1.0, 1.0, 1.0, 1.0, 1.0, 1.0, 1.0, 1.0, 1.0, 1.0, 1.0, 1.0, 1.0, 1.0, 1.0, 1.0, 1.0, 1.0, 1.0, 1.0, 1.0, 1.0, 1.0, 1.0, 1.0, 1.0, 1.0, 1.0, 1.0, 1.0, 1.0, 1.0, 1.0, 1.0, 1.0, 1.0, 1.0, 1.0, 1.0, 1.0, 1.0, 1.0, 1.0, 1.0, 1.0, 1.0, 1.0, 1.0, 1.0, 1.0, 1.0, 1.0, 1.0, 1.0, 1.0, 1.0, 1.0, 1.0, 1.0, 1.0, 1.0, 1.0, 1.0, 1.0, 1.0, 1.0, 1.0, 1.0, 1.0, 1.0, 1.0, 1.0, 1.0, 1.0, 1.0, 1.0, 1.0, 1.0, 1.0, 1.0, 1.0, 1.0, 1.0, 1.0, 1.0, 1.0, 1.0, 1.0, 1.0, 1.0, 1.0, 1.0, 1.0, 1.0, 1.0, 1.0, 1.0, 1.0, 1.0, 1.0, 1.0, 1.0, 1.0, 1.0, 1.0, 1.0, 1.0, 1.0, 1.0, 1.0, 1.0, 1.0, 1.0, 1.0, 1.0, 1.0, 1.0, 1.0, 1.0, 1.0, 1.0, 1.0, 1.0, 1.0, 1.0, 1.0, 1.0, 1.0, 1.0, 1.0, 1.0, 1.0, 1.0, 1.0, 1.0, 1.0, 1.0, 1.0, 1.0, 1.0, 1.0, 1.0, 1.0, 1.0, 1.0, 1.0, 1.0, 1.0, 1.0, 1.0, 1.0, 1.0, 1.0, 1.0, 1.0, 1.0, 1.0, 1.0, 1.0, 1.0, 1.0, 1.0, 1.0, 1.0, 1.0, 1.0, 1.0, 1.0, 1.0, 1.0, 1.0, 1.0, 1.0, 1.0, 1.0, 1.0, 1.0, 1.0, 1.0, 1.0, 1.0, 1.0, 1.0, 1.0, 1.0, 1.0, 1.0, 1.0, 1.0, 1.0, 1.0, 1.0, 1.0, 1.0, 1.0, 1.0, 1.0, 1.0, 1.0, 1.0, 1.0, 1.0, 1.0, 1.0, 1.0, 1.0, 1.0, 1.0, 1.0, 1.0, 1.0, 1.0, 1.0, 1.0, 1.0, 1.0, 1.0, 1.0, 1.0, 1.0, 1.0, 1.0, 1.0, 1.0, 1.0, 1.0, 1.0, 1.0, 1.0, 1.0, 1.0, 1.0, 1.0, 1.0, 1.0, 1.0, 1.0, 1.0, 1.0, 1.0, 1.0, 1.0, 1.0, 1.0, 1.0, 1.0, 1.0, 1.0, 1.0, 1.0, 1.0, 1.0, 1.0, 1.0, 1.0, 1.0, 1.0, 1.0, 1.0, 1.0, 1.0, 1.0, 1.0, 1.0, 1.0, 1.0, 1.0, 1.0, 1.0, 1.0, 1.0, 1.0, 1.0, 1.0, 1.0, 1.0, 1.0, 1.0, 1.0, 1.0, 1.0, 1.0, 1.0, 1.0, 1.0, 1.0, 1.0, 1.0, 1.0, 1.0, 1.0, 1.0, 1.0, 1.0, 1.0, 1.0, 1.0, 1.0, 1.0, 1.0, 1.0, 1.0, 1.0, 1.0, 1.0, 1.0, 1.0, 1.0, 1.0, 1.0, 1.0, 1.0, 1.0, 1.0, 1.0, 1.0, 1.0, 1.0, 1.0, 1.0, 1.0, 1.0, 1.0, 1.0, 1.0, 1.0, 1.0, 1.0, 1.0, 1.0, 1.0, 1.0, 1.0, 1.0, 1.0, 1.0, 1.0, 1.0, 1.0, 1.0, 1.0, 1.0, 1.0, 1.0, 1.0, 1.0, 1.0, 1.0, 1.0, 1.0, 1.0, 1.0, 1.0, 1.0, 1.0, 1.0, 1.0, 1.0, 1.0, 1.0, 1.0, 1.0, 1.0, 1.0, 1.0, 1.0, 1.0, 1.0, 1.0, 1.0, 1.0, 1.0, 1.0, 1.0, 1.0, 1.0, 1.0, 1.0, 1.0, 1.0, 1.0, 1.0, 1.0, 1.0, 1.0, 1.0, 1.0, 1.0, 1.0, 1.0, 1.0, 1.0, 1.0, 1.0, 1.0, 1.0, 1.0, 1.0, 1.0, 1.0, 1.0, 1.0, 1.0, 1.0, 1.0, 1.0, 1.0, 1.0, 1.0, 1.0, 1.0, 1.0, 1.0, 1.0, 1.0, 1.0, 1.0, 1.0, 1.0, 1.0, 1.0, 1.0, 1.0, 1.0, 1.0, 1.0, 1.0, 1.0, 1.0, 1.0, 1.0, 1.0, 1.0, 1.0, 1.0, 1.0, 1.0, 1.0, 1.0, 1.0, 1.0, 1.0, 1.0, 1.0, 1.0, 1.0, 1.0, 1.0, 1.0, 1.0, 1.0, 1.0, 1.0, 1.0, 1.0, 1.0, 1.0, 1.0, 1.0, 1.0, 1.0, 1.0, 1.0, 1.0, 1.0, 1.0, 1.0, 1.0, 1.0, 1.0, 1.0, 1.0, 1.0, 1.0, 1.0, 1.0, 1.0, 1.0, 1.0, 1.0, 1.0, 1.0, 1.0, 1.0, 1.0, 1.0, 1.0, 1.0, 1.0, 1.0, 1.0, 1.0, 1.0, 1.0, 1.0, 1.0, 1.0, 1.0, 1.0, 1.0, 1.0, 1.0, 1.0, 1.0, 1.0, 1.0, 1.0, 1.0, 1.0, 1.0, 1.0, 1.0, 1.0, 1.0, 1.0, 1.0, 1.0, 1.0, 1.0, 1.0, 1.0, 1.0, 1.0, 1.0, 1.0, 1.0, 1.0, 1.0, 1.0, 1.0, 1.0, 1.0, 1.0, 1.0, 1.0, 1.0, 1.0, 1.0, 1.0, 1.0, 1.0, 1.0, 1.0, 1.0, 1.0, 1.0, 1.0, 1.0, 1.0, 1.0, 1.0, 1.0, 1.0, 1.0, 1.0, 1.0, 1.0, 1.0, 1.0, 1.0, 1.0, 1.0, 1.0, 1.0, 1.0, 1.0, 1.0, 1.0, 1.0, 1.0, 1.0, 1.0, 1.0, 1.0, 1.0, 1.0, 1.0, 1.0, 1.0, 1.0, 1.0, 1.0, 1.0, 1.0, 1.0, 1.0, 1.0, 1.0, 1.0, 1.0, 1.0, 1.0, 1.0, 1.0, 1.0, 1.0, 1.0, 1.0, 1.0, 1.0, 1.0, 1.0, 1.0, 1.0, 1.0, 1.0, 1.0, 1.0, 1.0, 1.0, 1.0, 1.0, 1.0, 1.0, 1.0, 1.0, 1.0, 1.0, 1.0, 1.0, 1.0, 1.0, 1.0, 1.0, 1.0, 1.0, 1.0, 1.0, 1.0, 1.0, 1.0, 1.0, 1.0, 1.0, 1.0, 1.0, 1.0, 1.0, 1.0, 1.0, 1.0, 1.0, 1.0, 1.0, 1.0, 1.0, 1.0, 1.0, 1.0, 1.0, 1.0, 1.0, 1.0, 1.0, 1.0, 1.0, 1.0, 1.0, 1.0, 1.0, 1.0, 1.0, 1.0, 1.0, 1.0, 1.0, 1.0, 1.0, 1.0, 1.0, 1.0, 1.0, 1.0, 1.0, 1.0, 1.0, 1.0, 1.0, 1.0, 1.0, 1.0, 1.0, 1.0, 1.0, 1.0, 1.0, 1.0, 1.0, 1.0, 1.0, 1.0, 1.0, 1.0, 1.0, 1.0, 1.0, 1.0, 1.0, 1.0, 1.0, 1.0, 1.0, 1.0, 1.0, 1.0, 1.0, 1.0, 1.0, 1.0, 1.0, 1.0, 1.0, 1.0, 1.0, 1.0, 1.0, 1.0, 1.0, 1.0, 1.0, 1.0, 1.0, 1.0, 1.0, 1.0, 1.0, 1.0, 1.0, 1.0, 1.0, 1.0, 1.0, 1.0, 1.0, 1.0, 1.0, 1.0, 1.0, 1.0, 1.0, 1.0, 1.0, 1.0, 1.0, 1.0, 1.0, 1.0, 1.0, 1.0, 1.0, 1.0, 1.0, 1.0, 1.0, 1.0, 1.0, 1.0, 1.0, 1.0, 1.0, 1.0, 1.0, 1.0, 1.0, 1.0, 1.0, 1.0, 1.0, 1.0, 1.0, 1.0, 1.0, 1.0, 1.0, 1.0, 1.0, 1.0, 1.0, 1.0, 1.0, 1.0, 1.0, 1.0, 1.0, 1.0, 1.0, 1.0, 1.0, 1.0, 1.0, 1.0, 1.0, 1.0, 1.0, 1.0, 1.0, 1.0, 1.0, 1.0, 1.0, 1.0, 1.0, 1.0, 1.0, 1.0, 1.0, 1.0, 1.0, 1.0, 1.0, 1.0, 1.0, 1.0, 1.0, 1.0, 1.0, 1.0, 1.0, 1.0, 1.0, 1.0, 1.0, 1.0, 1.0, 1.0, 1.0, 1.0, 1.0, 1.0, 1.0, 1.0, 1.0, 1.0, 1.0, 1.0, 1.0, 1.0, 1.0, 1.0, 1.0, 1.0, 1.0, 1.0, 1.0, 1.0, 1.0, 1.0, 1.0, 1.0, 1.0, 1.0, 1.0, 1.0, 1.0, 1.0, 1.0, 1.0, 1.0, 1.0, 1.0, 1.0, 1.0, 1.0, 1.0, 1.0, 1.0, 1.0, 1.0, 1.0, 1.0, 1.0, 1.0, 1.0, 1.0, 1.0, 1.0, 1.0, 1.0, 1.0, 1.0, 1.0, 1.0, 1.0, 1.0, 1.0, 1.0, 1.0, 1.0, 1.0, 1.0, 1.0, 1.0, 1.0, 1.0, 1.0, 1.0, 1.0, 1.0, 1.0, 1.0, 1.0, 1.0, 1.0, 1.0, 1.0, 1.0, 1.0, 1.0, 1.0, 1.0, 1.0, 1.0, 1.0, 1.0, 1.0, 1.0, 1.0, 1.0, 1.0, 1.0, 1.0, 1.0, 1.0, 1.0, 1.0, 1.0, 1.0, 1.0, 1.0, 1.0, 1.0, 1.0, 1.0, 1.0, 1.0, 1.0, 1.0, 1.0, 1.0, 1.0, 1.0, 1.0, 1.0, 1.0, 1.0, 1.0, 1.0, 1.0, 1.0, 1.0, 1.0, 1.0, 1.0, 1.0, 1.0, 1.0, 1.0, 1.0, 1.0, 1.0, 1.0, 1.0, 1.0, 1.0, 1.0, 1.0, 1.0, 1.0, 1.0, 1.0, 1.0, 1.0, 1.0, 1.0, 1.0, 1.0, 1.0, 1.0, 1.0, 1.0, 1.0, 1.0, 1.0, 1.0, 1.0, 1.0, 1.0, 1.0, 1.0, 1.0, 1.0, 1.0, 1.0, 1.0, 1.0, 1.0, 1.0, 1.0, 1.0, 1.0, 1.0, 1.0, 1.0, 1.0, 1.0, 1.0, 1.0, 1.0, 1.0, 1.0, 1.0, 1.0, 1.0, 1.0, 1.0, 1.0, 1.0, 1.0, 1.0, 1.0, 1.0, 1.0, 1.0, 1.0, 1.0, 1.0, 1.0, 1.0, 1.0, 1.0, 1.0, 1.0, 1.0, 1.0, 1.0, 1.0, 1.0, 1.0, 1.0, 1.0, 1.0, 1.0, 1.0, 1.0, 1.0, 1.0, 1.0, 1.0, 1.0, 1.0, 1.0, 1.0, 1.0, 1.0])
me_cube.use_remesh_fix_poles = True
me_cube.use_remesh_preserve_attributes = False
me_cube.use_mirror_vertex_groups = False
me_cube.update()
arm_bones = bpy.data.armatures.new('Bones')  # bones are not reproduced

# ---- objects
ob_cube = bpy.data.objects.new('Cube', me_cube)
ob_armature = bpy.data.objects.new('Armature', arm_bones)

# ---- transforms, parenting, visibility, modifiers, constraints
ob_cube.parent = ob_armature
ob_cube.location = (0.0, 0.0, 0.0)
ob_cube.lineart.crease_threshold = 0.0
_vg = ob_cube.vertex_groups.new(name='Pivot')
for _i, _w in zip([4, 5, 6, 7, 16, 18, 19, 21, 22, 48, 50, 51, 52, 53, 54, 55, 56, 57, 58, 59, 60, 61, 63, 64, 65, 67, 69, 90, 91, 92, 93, 94, 95, 96, 97, 99, 138, 143, 145, 146, 147, 150, 151, 152, 153, 154, 155, 156, 157, 158, 159, 160, 161, 162, 163, 164, 165, 166, 167, 168, 169, 170, 171, 172, 173, 174, 176, 177, 178, 179, 180, 181, 183, 184, 188, 240, 250, 251, 252, 253, 254, 255, 256, 257, 258, 259, 260, 261, 262, 263, 264, 265, 266, 267, 268, 269, 270, 271, 272, 273, 274, 275, 276, 277, 278, 279, 280, 281, 286, 289, 340, 341, 344, 346, 347, 348, 349, 350, 351, 352, 353, 354, 355, 356, 357, 358, 359, 360, 361, 362, 363, 364, 365, 366, 367, 368, 369, 370, 371, 372, 373, 374, 375, 376, 377, 379, 387], [0.2754, 0.2901, 0.2532, 0.2757, 0.01434, 0.01495, 0.002965, 0.01564, 0.009995, 0.006099, 0.009683, 0.01062, 0.149, 0.1515, 0.3352, 0.141, 0.331, 0.1457, 0.212, 0.2873, 0.144, 0.1417, 0.1352, 0.01726, 0.1406, 0.00108, 0.0, 0.153, 0.1527, 0.1311, 0.1538, 0.1496, 0.1429, 0.1261, 0.1484, 0.0, 0.0, 0.002908, 3.166e-05, 0.01806, 8.156e-06, 0.006245, 0.004844, 0.0162, 0.005249, 0.2319, 0.07323, 0.07574, 0.2432, 0.3253, 0.3041, 0.06994, 0.2157, 0.2948, 0.2915, 0.07111, 0.23, 0.2411, 0.231, 0.2836, 0.2877, 0.06861, 0.2285, 0.235, 0.06768, 0.002431, 0.212, 0.06605, 0.01262, 0.01573, 0.2269, 0.06737, 0.002562, 0.001352, 0.0, 0.0, 0.07649, 0.1522, 0.2442, 0.1494, 0.07622, 0.148, 0.2442, 0.1521, 0.0669, 0.1369, 0.1879, 0.1341, 0.07485, 0.1516, 0.2411, 0.1519, 0.2425, 0.1415, 0.07479, 0.1443, 0.2385, 0.142, 0.07012, 0.1446, 0.1843, 0.1311, 0.06253, 0.1288, 0.2375, 0.1461, 0.0713, 0.1465, 0.0, 0.0, 0.0, 0.0, 0.0, 0.06991, 0.07038, 0.2325, 0.2366, 0.06398, 0.06461, 0.2004, 0.1933, 0.06863, 0.06849, 0.2269, 0.2361, 0.07158, 0.07051, 0.2379, 0.2336, 0.2403, 0.2362, 0.07407, 0.07355, 0.197, 0.2045, 0.06848, 0.06814, 0.2435, 0.2312, 0.07282, 0.07603, 0.2364, 0.2435, 0.07612, 0.07438, 0.0, 1.302e-06]): _vg.add([_i], _w, 'REPLACE')
_vg = ob_cube.vertex_groups.new(name='Left')
for _i, _w in zip([0, 1, 2, 3, 4, 5, 6, 7, 20, 21, 22, 23, 24, 25, 26, 27, 28, 29, 30, 31, 52, 53, 54, 56, 59, 60, 61, 62, 63, 64, 65, 66, 67, 68, 69, 70, 71, 72, 73, 74, 75, 76, 77, 78, 79, 80, 91, 93, 94, 95, 96, 97, 98, 99, 100, 101, 102, 103, 104, 105, 106, 107, 108, 109, 110, 111, 112, 113, 154, 155, 156, 157, 158, 159, 161, 162, 163, 165, 166, 167, 168, 169, 170, 171, 172, 173, 174, 175, 176, 177, 178, 179, 180, 181, 182, 183, 184, 185, 186, 187, 188, 189, 190, 191, 192, 193, 194, 195, 196, 197, 198, 199, 200, 201, 202, 203, 204, 205, 206, 207, 208, 209, 210, 211, 212, 213, 251, 252, 253, 254, 255, 256, 257, 262, 263, 264, 265, 266, 267, 268, 269, 270, 271, 272, 273, 274, 275, 276, 277, 278, 279, 280, 281, 282, 283, 284, 285, 286, 287, 288, 289, 290, 291, 292, 293, 294, 295, 296, 297, 298, 299, 300, 301, 302, 303, 304, 305, 306, 307, 308, 309, 310, 311, 312, 313, 314, 315, 316, 317, 318, 319, 320, 321, 322, 323, 324, 325, 326, 327, 328, 329, 330, 331, 332, 333, 334, 335, 336, 337, 338, 339, 340, 341, 342, 343, 344, 345, 346, 347, 348, 349, 350, 351, 352, 353, 354, 355, 356, 357, 358, 359, 360, 361, 362, 363, 364, 365, 366, 367, 370, 371, 372, 373, 374, 375, 376, 377, 414, 415, 416, 417], [1.0, 1.0, 1.0, 1.0, 0.003411, 0.000876, 0.0001491, 0.0006989, 0.5224, 0.5647, 0.5386, 0.5239, 1.0, 1.0, 0.9999, 1.0, 1.0, 1.0, 1.0, 1.0, 3.18e-06, 0.0002022, 0.0005291, 0.002647, 0.004645, 0.06693, 0.1008, 0.5414, 0.09289, 0.5419, 0.1064, 0.5334, 0.5184, 0.9406, 0.9242, 1.0, 0.901, 1.0, 0.9002, 0.9999, 1.0, 1.0, 1.0, 1.0, 1.0, 1.0, 0.001042, 0.0005258, 0.06506, 0.07901, 0.1164, 0.0798, 0.9484, 0.9141, 0.9015, 0.9204, 1.0, 1.0, 1.0, 1.0, 1.0, 1.0, 1.0, 1.0, 1.0, 1.0, 1.0, 1.0, 0.001707, 1.59e-06, 0.0001011, 0.0005391, 0.0007025, 0.00197, 7.456e-05, 0.001398, 0.001762, 0.0003246, 0.0003246, 7.456e-05, 0.004243, 0.002896, 0.2812, 0.002683, 0.02537, 0.3111, 0.5592, 0.5321, 0.0007041, 0.3046, 0.5389, 0.5567, 0.01417, 0.3005, 0.5293, 0.538, 0.519, 0.5199, 0.9996, 0.7656, 0.7754, 0.9982, 1.0, 1.0, 0.7513, 0.9762, 1.0, 1.0, 0.7362, 0.9808, 1.0, 0.9998, 1.0, 1.0, 1.0, 1.0, 1.0, 1.0, 1.0, 1.0, 1.0, 1.0, 1.0, 1.0, 1.0, 1.0, 0.0001011, 0.0002645, 1.59e-06, 0.0005212, 0.0005212, 0.001845, 0.0006223, 0.0002629, 0.0002645, 0.002862, 0.0002629, 0.0006564, 0.0622, 0.283, 0.0688, 0.003829, 0.08651, 0.2942, 0.09177, 0.01941, 0.09399, 0.3114, 0.1079, 0.01427, 0.04704, 0.2856, 0.09167, 0.7796, 0.9556, 1.0, 0.944, 0.7609, 0.9081, 0.9849, 0.9195, 0.7351, 0.9044, 0.9791, 0.8994, 0.7531, 0.9332, 0.9992, 0.9116, 1.0, 1.0, 1.0, 1.0, 1.0, 1.0, 1.0, 1.0, 1.0, 1.0, 1.0, 1.0, 1.0, 1.0, 1.0, 1.0, 1.0, 1.0, 1.0, 1.0, 1.0, 1.0, 1.0, 1.0, 1.0, 1.0, 1.0, 1.0, 1.0, 1.0, 1.0, 1.0, 0.9974, 0.999, 0.7604, 0.7449, 0.9759, 0.9817, 0.7375, 0.7435, 0.9952, 0.9794, 0.7557, 0.7685, 1.0, 1.0, 0.7853, 0.7723, 0.2917, 0.28, 0.007937, 0.01803, 0.3106, 0.3057, 0.01212, 0.01017, 0.2985, 0.2993, 0.002225, 0.01446, 0.28, 0.2992, 0.01303, 0.001407, 0.001593, 0.002285, 0.0001323, 0.0001315, 3.728e-05, 0.0001623, 0.001192, 0.0009597, 0.0002606, 0.0003112, 0.0009859, 0.0004018, 5.054e-05, 7.95e-07, 1.0, 1.0, 1.0, 1.0]): _vg.add([_i], _w, 'REPLACE')
_vg = ob_cube.vertex_groups.new(name='Right')
for _i, _w in zip([4, 5, 6, 7, 8, 9, 10, 11, 12, 13, 14, 15, 16, 17, 18, 19, 20, 21, 22, 23, 32, 33, 34, 35, 36, 37, 38, 39, 40, 41, 42, 43, 44, 45, 46, 47, 48, 49, 50, 51, 52, 53, 54, 55, 56, 57, 58, 59, 60, 61, 62, 63, 64, 65, 66, 67, 68, 69, 71, 73, 81, 82, 83, 84, 85, 86, 87, 88, 89, 90, 91, 92, 93, 94, 95, 96, 97, 98, 99, 100, 114, 115, 116, 117, 118, 119, 120, 121, 122, 123, 124, 125, 126, 127, 128, 129, 130, 131, 132, 133, 134, 135, 136, 137, 138, 139, 140, 141, 142, 143, 144, 145, 146, 147, 148, 149, 150, 151, 152, 153, 154, 155, 156, 157, 158, 159, 160, 161, 162, 163, 164, 165, 166, 167, 168, 169, 170, 171, 172, 173, 174, 175, 176, 177, 178, 179, 180, 181, 182, 183, 184, 185, 186, 187, 188, 189, 192, 193, 196, 214, 215, 216, 217, 218, 219, 220, 221, 222, 223, 224, 225, 226, 227, 228, 229, 230, 231, 232, 233, 234, 235, 236, 237, 238, 239, 240, 241, 242, 243, 244, 245, 246, 247, 248, 249, 250, 251, 252, 253, 254, 255, 256, 257, 258, 259, 260, 261, 262, 263, 264, 265, 266, 267, 268, 269, 270, 271, 272, 273, 274, 275, 276, 277, 278, 279, 280, 281, 282, 283, 285, 286, 287, 288, 289, 290, 291, 292, 293, 294, 295, 297, 332, 333, 334, 335, 336, 337, 338, 340, 341, 342, 344, 345, 346, 347, 348, 349, 350, 351, 352, 353, 354, 355, 356, 357, 358, 359, 360, 361, 362, 363, 364, 365, 366, 367, 368, 369, 370, 371, 372, 373, 374, 375, 376, 377, 378, 379, 380, 381, 382, 383, 384, 385, 386, 387, 388, 389, 390, 391, 392, 393, 394, 395, 396, 397, 398, 399, 400, 401, 402, 403, 404, 405, 406, 407, 408, 409, 410, 411, 412, 413], [9.91e-08, 0.0006637, 0.04277, 0.0001215, 1.0, 1.0, 1.0, 1.0, 0.9991, 0.9993, 0.9995, 0.9995, 0.6581, 0.6406, 0.5942, 0.6268, 0.0, 0.0, 0.0, 0.0, 1.0, 1.0, 1.0, 1.0, 0.9999, 0.9999, 0.9993, 0.9999, 0.9994, 0.9999, 0.9995, 0.9993, 0.965, 0.9566, 0.6778, 0.9538, 0.6319, 0.9653, 0.5991, 0.6483, 0.132, 0.09642, 0.0009133, 0.08154, 0.0001709, 0.09458, 0.0003009, 5.593e-07, 2.466e-09, 4.831e-08, 0.0, 7.462e-07, 0.0, 2.667e-06, 0.0, 0.0, 0.0, 0.0, 0.0, 0.0, 1.0, 0.9999, 0.9999, 0.9999, 0.9999, 0.9954, 0.9482, 0.9416, 0.9657, 0.09949, 0.1026, 0.08691, 0.1114, 5.678e-07, 1.503e-06, 1.555e-06, 5.439e-07, 0.0, 0.0, 0.0, 1.0, 1.0, 1.0, 1.0, 1.0, 1.0, 1.0, 1.0, 0.9996, 0.9999, 0.9999, 0.9996, 0.9993, 0.9992, 0.9999, 0.9997, 0.9995, 0.9994, 0.9999, 0.9997, 0.9995, 0.9995, 0.9992, 0.9994, 0.8539, 0.9977, 0.9948, 0.8485, 0.6686, 0.6693, 0.9981, 0.8086, 0.6126, 0.6368, 0.9981, 0.8456, 0.6124, 0.5931, 0.6638, 0.6387, 0.007859, 0.3813, 0.3666, 0.002642, 0.01035, 4.64e-05, 0.3313, 0.0217, 0.02147, 0.0004879, 0.3579, 0.002729, 0.000481, 0.01951, 2.049e-06, 0.0001701, 7.619e-08, 5.617e-11, 1.978e-05, 2.084e-06, 0.0, 0.0, 0.007393, 0.0, 0.0, 0.0, 0.000695, 1.922e-07, 0.0, 0.0, 0.0, 0.0, 0.0, 0.0, 0.0, 0.0, 0.0, 0.0, 0.0, 1.0, 1.0, 1.0, 1.0, 0.9999, 0.9999, 0.9996, 0.9999, 0.9999, 0.9999, 0.9997, 0.9999, 0.9999, 0.9999, 0.9997, 0.9999, 0.9999, 0.9999, 0.9997, 0.9999, 0.9977, 0.9894, 0.868, 0.9764, 0.9941, 0.9514, 0.8364, 0.9497, 0.9981, 0.9599, 0.8081, 0.9474, 0.998, 0.9655, 0.8627, 0.9659, 0.3721, 0.09092, 0.03165, 0.1132, 0.3531, 0.09591, 0.007922, 0.1184, 0.3424, 0.08599, 0.003223, 0.07117, 0.3774, 0.1277, 0.01472, 0.105, 1.789e-07, 2.917e-06, 1.063e-08, 7.416e-08, 0.0006031, 0.0003005, 2.897e-06, 6.246e-07, 0.0004097, 0.0008005, 3.937e-05, 1.274e-06, 9.426e-09, 1.418e-07, 1.608e-09, 3.557e-05, 0.0, 0.0, 0.0, 0.0, 0.0, 0.0, 0.0, 0.0, 0.0, 0.0, 0.0, 0.0, 0.0, 0.0, 0.0, 0.0, 0.0, 0.0, 0.0, 0.0, 0.0, 0.0, 0.0, 0.0, 0.0, 0.0, 2.81e-10, 7.381e-08, 3.996e-09, 7.797e-05, 0.0002905, 0.000272, 0.00195, 0.0117, 2.795e-05, 1.167e-05, 0.002995, 0.000646, 1.612e-06, 3.882e-06, 3.695e-05, 2.838e-11, 0.009729, 0.0126, 0.3818, 0.3698, 0.01133, 0.0006722, 0.3469, 0.334, 0.01076, 0.01161, 0.3377, 0.3627, 0.01987, 0.0171, 0.3666, 0.376, 0.8558, 0.8639, 0.9979, 0.9981, 0.8048, 0.8281, 0.9982, 0.9981, 0.8437, 0.8255, 0.9978, 0.9917, 0.8617, 0.8617, 0.9975, 0.9977, 0.9997, 0.9996, 0.9999, 0.9999, 0.9997, 0.9997, 0.9999, 0.9999, 0.9996, 0.9997, 0.9999, 0.9999, 0.9996, 0.9996, 0.9999, 0.9999, 1.0, 1.0, 1.0, 1.0]): _vg.add([_i], _w, 'REPLACE')
_vg = ob_cube.vertex_groups.new(name='Bone')
for _i, _w in zip([0, 1, 2, 3, 4, 5, 6, 7, 20, 21, 22, 23, 24, 25, 26, 27, 28, 29, 30, 31, 52, 53, 54, 55, 56, 57, 58, 59, 60, 61, 62, 63, 64, 65, 66, 67, 68, 69, 70, 71, 72, 73, 74, 75, 76, 77, 78, 79, 80, 90, 91, 92, 93, 94, 95, 96, 97, 98, 99, 100, 101, 102, 103, 104, 105, 106, 107, 108, 109, 110, 111, 112, 113, 154, 157, 158, 159, 160, 161, 162, 163, 164, 165, 166, 167, 168, 169, 170, 171, 172, 173, 174, 175, 176, 177, 178, 179, 180, 181, 182, 183, 184, 185, 186, 187, 188, 189, 190, 191, 192, 193, 194, 195, 196, 197, 198, 199, 200, 201, 202, 203, 204, 205, 206, 207, 208, 209, 210, 211, 212, 213, 251, 252, 253, 254, 255, 256, 257, 258, 259, 260, 261, 263, 264, 265, 266, 267, 268, 269, 270, 271, 272, 273, 274, 275, 276, 277, 278, 279, 280, 281, 282, 283, 284, 285, 286, 287, 288, 289, 290, 291, 292, 293, 294, 295, 296, 297, 298, 299, 300, 301, 302, 303, 304, 305, 306, 307, 308, 309, 310, 311, 312, 313, 314, 315, 316, 317, 318, 319, 320, 321, 322, 323, 324, 325, 326, 327, 328, 329, 330, 331, 332, 333, 334, 335, 336, 337, 338, 339, 340, 341, 342, 343, 344, 345, 346, 347, 348, 349, 350, 351, 352, 353, 354, 355, 356, 357, 358, 359, 360, 361, 362, 363, 366, 367, 368, 369, 370, 371, 372, 374, 375, 414, 415, 416, 417], [1.0, 1.0, 1.0, 1.0, 0.492, 0.508, 0.6133, 0.3867, 0.9932, 0.9941, 0.9907, 0.9886, 0.9999, 0.9999, 0.9999, 0.9998, 1.0, 1.0, 1.0, 1.0, 0.05034, 0.05617, 0.5, 0.08982, 0.6079, 0.06654, 0.5, 0.3921, 0.9438, 0.9497, 0.9945, 0.9335, 0.9928, 0.9102, 0.989, 0.9908, 0.9991, 0.9993, 0.9999, 0.9988, 0.9999, 0.9986, 0.9998, 0.9999, 1.0, 1.0, 1.0, 1.0, 1.0, 0.04368, 0.07431, 0.08208, 0.05604, 0.9532, 0.944, 0.9179, 0.9257, 0.9993, 0.9991, 0.9987, 0.9989, 1.0, 1.0, 1.0, 1.0, 1.0, 1.0, 1.0, 1.0, 1.0, 1.0, 1.0, 1.0, 0.1527, 0.1653, 0.502, 0.498, 0.01383, 0.2396, 0.5594, 0.5285, 3.032e-05, 0.1657, 0.3964, 0.6036, 0.4715, 0.4406, 0.9804, 0.8347, 0.8473, 0.9828, 0.9946, 0.9942, 0.8343, 0.975, 0.9919, 0.9937, 0.7604, 0.9681, 0.9887, 0.99, 0.9923, 0.9897, 0.9997, 0.9976, 0.9979, 0.9997, 0.9999, 0.9999, 0.9967, 0.9996, 0.9999, 0.9999, 0.9961, 0.9995, 0.9998, 0.9999, 0.9999, 0.9999, 1.0, 1.0, 1.0, 1.0, 0.9999, 1.0, 0.9999, 1.0, 1.0, 1.0, 1.0, 1.0, 0.04685, 0.1445, 0.04246, 0.002454, 0.08139, 0.2105, 0.06286, 0.0101, 0.07172, 0.209, 0.08814, 0.05182, 0.1515, 0.06067, 0.8555, 0.9538, 0.9841, 0.9516, 0.8485, 0.9393, 0.9798, 0.9482, 0.791, 0.9119, 0.97, 0.9283, 0.7895, 0.9371, 0.9738, 0.9186, 0.998, 0.9993, 0.9997, 0.9993, 0.9974, 0.999, 0.9997, 0.9992, 0.9962, 0.9986, 0.9995, 0.9988, 0.9968, 0.999, 0.9996, 0.9988, 1.0, 1.0, 1.0, 1.0, 1.0, 1.0, 1.0, 1.0, 0.9999, 1.0, 1.0, 1.0, 1.0, 1.0, 1.0, 1.0, 1.0, 1.0, 1.0, 0.9999, 1.0, 1.0, 0.9999, 0.9999, 1.0, 1.0, 1.0, 1.0, 1.0, 1.0, 1.0, 1.0, 0.9996, 0.9997, 0.9973, 0.9965, 0.9996, 0.9995, 0.9961, 0.9965, 0.9997, 0.9996, 0.9971, 0.9978, 0.9997, 0.9998, 0.9981, 0.9979, 0.9709, 0.9779, 0.8189, 0.7797, 0.973, 0.9685, 0.7658, 0.8234, 0.982, 0.9778, 0.8367, 0.8483, 0.9834, 0.9844, 0.8574, 0.8535, 0.1633, 0.1517, 0.2342, 0.1766, 0.00406, 0.01306, 0.1811, 0.2203, 0.00815, 0.1426, 0.1465, 1.0, 1.0, 1.0, 1.0]): _vg.add([_i], _w, 'REPLACE')
_vg = ob_cube.vertex_groups.new(name='Bone.001')
for _i, _w in zip([4, 5, 6, 7, 8, 9, 10, 11, 12, 13, 14, 15, 16, 17, 18, 19, 32, 33, 34, 35, 36, 37, 38, 39, 40, 41, 42, 43, 44, 45, 46, 47, 48, 49, 50, 51, 52, 53, 54, 55, 56, 57, 58, 59, 60, 61, 63, 65, 81, 82, 83, 84, 85, 86, 87, 88, 89, 90, 91, 92, 93, 94, 95, 96, 97, 114, 115, 116, 117, 118, 119, 120, 121, 122, 123, 124, 125, 126, 127, 128, 129, 130, 131, 132, 133, 134, 135, 136, 137, 138, 139, 140, 141, 142, 143, 144, 145, 146, 147, 148, 149, 150, 151, 152, 153, 154, 155, 156, 157, 158, 159, 160, 161, 162, 163, 164, 165, 166, 167, 168, 169, 171, 172, 176, 177, 180, 181, 214, 215, 216, 217, 218, 219, 220, 221, 222, 223, 224, 225, 226, 227, 228, 229, 230, 231, 232, 233, 234, 235, 236, 237, 238, 239, 240, 241, 242, 243, 244, 245, 246, 247, 248, 249, 250, 251, 252, 253, 254, 255, 256, 257, 258, 259, 260, 261, 262, 263, 264, 265, 266, 267, 269, 270, 271, 273, 274, 275, 276, 277, 278, 279, 280, 281, 346, 348, 349, 350, 351, 352, 353, 356, 357, 360, 361, 362, 363, 364, 365, 366, 367, 368, 369, 370, 371, 372, 373, 374, 375, 376, 377, 378, 379, 380, 381, 382, 383, 384, 385, 386, 387, 388, 389, 390, 391, 392, 393, 394, 395, 396, 397, 398, 399, 400, 401, 402, 403, 404, 405, 406, 407, 408, 409, 410, 411, 412, 413], [0.508, 0.492, 0.3867, 0.6133, 1.0, 1.0, 1.0, 1.0, 0.9999, 0.9999, 0.9998, 0.9999, 0.9941, 0.9932, 0.9886, 0.9907, 1.0, 1.0, 1.0, 1.0, 1.0, 1.0, 0.9999, 1.0, 0.9999, 1.0, 0.9998, 0.9999, 0.9993, 0.9991, 0.9945, 0.9986, 0.9908, 0.9988, 0.989, 0.9928, 0.9497, 0.9438, 0.5, 0.9102, 0.3921, 0.9335, 0.5, 0.6079, 0.05617, 0.05034, 0.06654, 0.08982, 1.0, 1.0, 1.0, 1.0, 1.0, 0.9993, 0.9989, 0.9987, 0.9991, 0.9532, 0.9257, 0.9179, 0.944, 0.04368, 0.05604, 0.08208, 0.07431, 1.0, 1.0, 1.0, 1.0, 1.0, 1.0, 1.0, 1.0, 1.0, 1.0, 1.0, 1.0, 0.9999, 0.9999, 1.0, 0.9999, 0.9999, 0.9999, 1.0, 0.9999, 0.9999, 0.9998, 0.9999, 0.9999, 0.9979, 0.9997, 0.9997, 0.9976, 0.9942, 0.9946, 0.9995, 0.9961, 0.9897, 0.9923, 0.9996, 0.9967, 0.99, 0.9887, 0.9937, 0.9919, 0.8473, 0.9828, 0.9804, 0.8347, 0.498, 0.502, 0.9681, 0.7604, 0.4406, 0.4715, 0.975, 0.8343, 0.6036, 0.3964, 0.5285, 0.5594, 0.1653, 0.1527, 0.1657, 3.034e-05, 0.2396, 0.01383, 1.0, 1.0, 1.0, 1.0, 1.0, 1.0, 1.0, 1.0, 1.0, 1.0, 1.0, 1.0, 1.0, 1.0, 0.9999, 1.0, 1.0, 1.0, 1.0, 1.0, 0.9997, 0.9993, 0.998, 0.9993, 0.9996, 0.9988, 0.9968, 0.999, 0.9995, 0.9988, 0.9962, 0.9986, 0.9997, 0.9992, 0.9974, 0.999, 0.9841, 0.9516, 0.8555, 0.9538, 0.9738, 0.9186, 0.7895, 0.9371, 0.97, 0.9283, 0.791, 0.9119, 0.9798, 0.9482, 0.8485, 0.9393, 0.1445, 0.04246, 0.04685, 0.1515, 0.06067, 0.05182, 0.209, 0.08814, 0.0101, 0.07172, 0.2105, 0.06286, 0.002454, 0.08139, 0.00815, 0.1811, 0.2203, 0.00406, 0.01306, 0.2342, 0.1766, 0.1633, 0.1517, 0.1426, 0.1465, 0.8367, 0.8483, 0.982, 0.9778, 0.7658, 0.8234, 0.973, 0.9685, 0.8189, 0.7797, 0.9709, 0.9779, 0.8574, 0.8535, 0.9834, 0.9844, 0.9971, 0.9978, 0.9997, 0.9996, 0.9961, 0.9965, 0.9996, 0.9995, 0.9973, 0.9965, 0.9996, 0.9997, 0.9981, 0.9979, 0.9997, 0.9998, 1.0, 1.0, 1.0, 1.0, 0.9999, 0.9999, 1.0, 1.0, 1.0, 0.9999, 1.0, 1.0, 1.0, 1.0, 1.0, 1.0, 1.0, 1.0, 1.0, 1.0]): _vg.add([_i], _w, 'REPLACE')
_m = ob_cube.modifiers.new('Armature.001', 'ARMATURE')
_m.object = ob_armature
ob_armature.location = (0.0, 0.0, 0.0)
ob_armature.lineart.crease_threshold = 0.0

# ---- collection membership
col_collection.objects.link(ob_cube)
col_collection.objects.link(ob_armature)

# ---- scene / render settings (as saved in the file)
scene.frame_start = 1; scene.frame_end = 250; scene.frame_set(1)
scene.render.engine = 'BLENDER_EEVEE_NEXT'
scene.cycles.use_denoising = False
scene.cycles.samples = 128
scene.cycles.sampling_pattern = 'TABULATED_SOBOL'
scene.cycles.use_adaptive_sampling = False
scene.cycles.use_light_tree = False
scene.view_settings.view_transform = 'Filmic'
bpy.context.view_layer.update()

# ---- added for rendering (the .blend has no active camera and no usable light): camera, sun
cam_auto = bpy.data.cameras.new('AutoCamera')
cam_auto.lens = 50.0
cam_auto.sensor_width = 36.0
cam_auto.clip_end = 1000.0
ob_auto_camera = bpy.data.objects.new('AutoCamera', cam_auto)
scene.collection.objects.link(ob_auto_camera)
ob_auto_camera.location = (2.67009, -3.20411, 2.32417)
ob_auto_camera.rotation_euler = (1.09748, -7.21219e-08, 0.694738)
scene.camera = ob_auto_camera
light_auto_sun = bpy.data.lights.new('AutoSun', 'SUN')
light_auto_sun.energy = 3.0
light_auto_sun.angle = 0.0523599
ob_auto_sun = bpy.data.objects.new('AutoSun', light_auto_sun)
scene.collection.objects.link(ob_auto_sun)
ob_auto_sun.rotation_euler = (0.872665, 0.174533, 0.523599)
bpy.context.view_layer.update()
